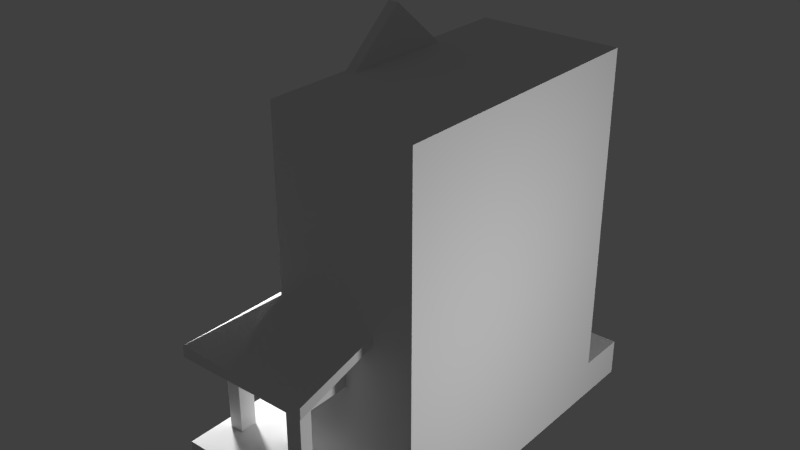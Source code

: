 # Source: model.blend  (saved by Blender 2.73.0; exported with 4.5.12 LTS)
import bpy
from mathutils import Matrix  # noqa: F401  (used for matrix-valued properties, if any)

bpy.ops.wm.read_factory_settings(use_empty=True)
scene = bpy.context.scene
scene.name = 'Scene'

# ---- collections
col_collection_1 = bpy.data.collections.new('Collection 1'); scene.collection.children.link(col_collection_1)

# ---- materials (node trees are filled in below, after node groups)
mat_material = bpy.data.materials.new('Material')
mat_material.alpha_threshold = 0.0
mat_material.use_transparent_shadow = False
mat_material.roughness = 0.5
mat_material.line_color = (0.0, 0.0, 0.0, 1.0)

# ---- material node trees

# ---- world
world_world = bpy.data.worlds.new('World'); scene.world = world_world
world_world.color = (0.05088, 0.05088, 0.05088)
world_world.use_sun_shadow = False
world_world.sun_shadow_jitter_overblur = 0.0
world_world.cycles.sampling_method = 'MANUAL'
world_world.cycles.sample_map_resolution = 256

# ---- lights
light_point_001 = bpy.data.lights.new('Point.001', 'POINT')
light_point_001.transmission_factor = 0.0
light_point_001.energy = 100.0
light_point_001.shadow_buffer_clip_start = 0.5
light_point_001.shadow_soft_size = 0.1
light_point_001.shadow_maximum_resolution = 0.006
light_point_001.use_absolute_resolution = True
light_point_001.cycles.use_multiple_importance_sampling = False
light_point = bpy.data.lights.new('Point', 'POINT')
light_point.transmission_factor = 0.0
light_point.energy = 100.0
light_point.shadow_buffer_clip_start = 0.5
light_point.shadow_soft_size = 0.1
light_point.shadow_maximum_resolution = 0.006
light_point.use_absolute_resolution = True
light_point.cycles.use_multiple_importance_sampling = False

# ---- meshes
me_x = bpy.data.meshes.new('Куб')
me_x.from_pydata([(-0.7892, -1.106, -0.1039), (-0.7892, 1.085, -0.1039), (0.3946, 1.085, -0.1039), (0.3946, -1.106, -0.1039), (-0.7892, -1.106, 0.1053), (-0.7892, 1.085, 0.1053), (0.3946, 1.085, 0.1053), (0.3946, -1.106, 0.1053), (0.3946, -0.7907, 0.1053), (-0.7892, -0.7907, 0.1053), (0.3946, 0.7947, 0.1053), (-0.7892, 0.7947, 0.1053), (-0.4015, 0.7947, 0.1053), (-0.4015, -0.7907, 0.1053), (-0.5917, -1.106, 0.1053), (-0.6487, -0.7907, 0.1053), (-0.6487, -0.8884, 0.1053), (-0.7892, -0.8884, 0.1053), (-0.05511, -0.7907, 0.1053), (-0.05511, -1.106, 0.1053), (-0.1453, -0.7907, 0.1053), (-0.1453, -1.106, 0.1053), (-0.7293, -0.7907, 0.1053), (-0.7293, -0.8884, 0.1053), (-0.1453, -0.9716, 0.1053), (-0.05511, -0.9716, 0.1053), (-0.1453, -1.044, 0.1053), (-0.05511, -1.044, 0.1053), (-0.05986, 1.085, 0.1053), (-0.05986, 0.7947, 0.1053), (-0.6584, 1.085, 0.1053), (-0.6584, 0.7947, 0.1053), (-0.7303, 0.7947, 0.1053), (-0.7303, 1.085, 0.1053), (-0.7303, 0.8968, 0.1053), (-0.6584, 0.8968, 0.1053), (-0.1318, 1.085, 0.1053), (-0.1318, 0.7947, 0.1053), (-0.05986, 0.971, 0.1053), (-0.1318, 0.971, 0.1053), (-0.05986, 1.044, 0.1053), (-0.1318, 1.044, 0.1053), (-0.7892, 0.2506, -0.1039), (-0.7892, -0.2546, -0.1039), (-0.7892, -0.2546, 0.1053), (-0.7892, 0.2506, 0.1053), (-1.051, 0.2506, -0.1039), (-1.051, -0.2546, -0.1039), (0.3946, 0.7947, 1.959), (0.3946, -0.7907, 1.959), (-0.4015, 0.7947, 1.959), (-0.4015, -0.7907, 1.959), (-0.05511, -0.7907, 1.959), (-0.1453, -0.7907, 1.959), (-0.05986, 0.7947, 1.959), (-0.1318, 0.7947, 1.959), (-0.05511, -0.7907, 0.9274), (-0.1453, -0.7907, 0.9274), (-0.05986, 0.7947, 0.9274), (-0.4015, 0.7947, 0.9274), (-0.4015, -0.7907, 0.9274), (0.3946, -0.7907, 0.9274), (0.3946, 0.7947, 0.9274), (-0.1318, 0.7947, 0.9274), (-0.1453, -0.7907, 0.9747), (-0.05511, -0.7907, 0.9747), (-0.05986, 0.7947, 0.9747), (-0.1318, 0.7947, 0.9747), (-0.4015, 0.7947, 0.9747), (-0.4015, -0.7907, 0.9747), (0.3946, -0.7907, 0.9747), (0.3946, 0.7947, 0.9747), (-0.3075, -1.098, 0.616), (-0.4326, -1.098, 0.616), (-0.3141, 1.102, 0.616), (-0.7881, 1.102, 0.616), (-0.7881, -1.098, 0.616), (-0.3414, 0.7947, 1.959), (-0.4139, 1.102, 0.616), (-0.4326, -1.098, 0.6816), (-0.3075, -1.098, 0.6816), (-0.3141, 1.102, 0.6816), (-0.4139, 1.102, 0.6816), (-0.7881, 1.102, 0.6816), (-0.7881, -1.098, 0.6816), (-0.3481, -0.7907, 1.959), (0.1674, 0.7947, 0.9274), (0.001209, 1.102, 0.6816), (0.001209, 1.102, 0.616), (0.1674, 0.7947, 0.9747), (0.00451, -1.098, 0.6816), (0.00451, -1.098, 0.616), (0.1697, -0.7907, 0.9274), (0.1697, -0.7907, 0.9747), (-0.4015, 0.311, 1.959), (-0.4015, -0.3051, 1.959), (-0.3431, 0.311, 1.959), (-0.3448, -0.3051, 1.959), (-0.4015, 0.002943, 1.959), (-0.3439, 0.002943, 1.959), (-0.7293, -0.8884, 0.7231), (-0.7293, -0.7907, 0.7231), (-0.6487, -0.8884, 0.7231), (-0.6487, -0.7907, 0.7231), (-0.4015, 0.002943, 2.225), (-0.3439, 0.002943, 2.225), (-0.1453, -0.9716, 0.7231), (-0.05511, -0.9716, 0.7231), (-0.1453, -1.044, 0.7231), (-0.05511, -1.044, 0.7231), (-0.6584, 0.7947, 0.7231), (-0.7303, 0.7947, 0.7231), (-0.7303, 0.8968, 0.7231), (-0.6584, 0.8968, 0.7231), (-0.05986, 0.971, 0.7231), (-0.1318, 0.971, 0.7231), (-0.05986, 1.044, 0.7231), (-0.1318, 1.044, 0.7231)], [], [(42, 45, 11, 5, 1), (5, 33, 30, 36, 28, 6, 2, 1), (6, 10, 8, 7, 3, 2), (7, 19, 21, 14, 4, 0, 3), (0, 43, 42, 1, 2, 3), (10, 6, 28, 40, 38, 29), (14, 16, 23, 17, 4), (13, 12, 31, 32, 11, 45, 44, 9, 22, 15), (13, 20, 57, 60), (21, 26, 24, 20, 13, 15, 16, 14), (23, 22, 9, 17), (7, 8, 18, 25, 27, 19), (19, 27, 26, 21), (35, 34, 112, 113), (25, 18, 20, 24), (15, 22, 101, 103), (40, 28, 36, 41), (35, 30, 33, 34), (32, 34, 33, 5, 11), (41, 39, 115, 117), (37, 39, 41, 36, 30, 35, 31, 12), (29, 38, 39, 37), (26, 27, 109, 108), (4, 17, 9, 44, 43, 0), (42, 43, 47, 46), (42, 46, 45), (44, 47, 43), (44, 45, 46, 47), (85, 97, 95, 51), (10, 29, 58, 86, 62), (37, 12, 59, 63), (18, 8, 61, 92, 56), (8, 10, 62, 71, 48, 49, 70, 61), (29, 37, 63, 58), (20, 18, 56, 57), (12, 13, 60, 59), (65, 64, 79, 80), (68, 67, 82, 83), (59, 60, 76, 75), (96, 77, 50, 94), (67, 66, 81, 82), (60, 57, 73, 76), (66, 67, 55, 54), (64, 65, 52, 53), (68, 69, 51, 95, 98, 94, 50), (69, 64, 53, 85, 51), (71, 89, 66, 54, 48), (67, 68, 50, 77, 55), (65, 93, 70, 49, 52), (75, 76, 84, 83), (78, 75, 83, 82), (74, 78, 82, 81), (76, 73, 79, 84), (49, 48, 54, 55, 77, 96, 99, 97, 85, 53, 52), (73, 72, 80, 79), (69, 68, 83, 84), (93, 90, 91, 92), (57, 56, 72, 73), (63, 59, 75, 78), (61, 70, 93, 92), (58, 63, 78, 74), (64, 69, 84, 79), (88, 74, 81, 87), (66, 89, 87, 81), (71, 62, 86, 89), (87, 89, 86, 88), (63, 58, 86, 88, 74, 78, 75, 59), (72, 91, 90, 80), (56, 92, 91, 72), (93, 65, 80, 90), (96, 94, 104, 105), (97, 105, 104, 95), (95, 104, 98), (102, 103, 101, 100), (99, 96, 105), (97, 99, 105), (109, 107, 106, 108), (98, 104, 94), (110, 113, 112, 111), (114, 116, 117, 115), (23, 16, 102, 100), (40, 41, 117, 116), (25, 24, 106, 107), (22, 23, 100, 101), (34, 32, 111, 112), (24, 26, 108, 106), (39, 38, 114, 115), (27, 25, 107, 109), (38, 40, 116, 114), (31, 35, 113, 110), (32, 31, 110, 111), (16, 15, 103, 102)])
me_x.use_remesh_preserve_volume = False
me_x.use_remesh_preserve_attributes = False
me_x.use_mirror_vertex_groups = False
me_x.update()
me_box001_005 = bpy.data.meshes.new('Box001.005')
me_box001_005.from_pydata([(39.37, -78.74, -9.846), (39.36, 78.74, -9.83), (-39.37, -78.74, 194.5), (39.37, -78.74, 194.5), (-39.37, 78.74, 194.5), (39.37, 78.74, 194.5), (-39.37, -78.74, 9.226), (-39.37, 78.74, 9.226), (-39.37, 0.0, 221.0), (-35.43, 0.0, 221.0), (-39.38, 31.5, 194.5), (-35.43, -31.5, 194.5), (-39.37, -31.5, 194.5), (-35.44, 31.5, 194.5), (-39.37, 74.8, 190.6), (-39.37, 74.8, 9.226), (-39.37, -74.8, 9.226), (-39.37, -74.8, 190.6), (35.43, -78.74, 13.16), (35.43, -78.74, 190.6), (-35.43, -78.74, 190.6), (-35.43, -78.74, 13.16), (39.36, 74.8, 13.18), (39.37, 74.8, 190.6), (39.37, -74.8, 190.6), (39.37, -74.8, 13.16), (-35.43, 78.74, 13.16), (-35.43, 78.74, 190.6), (35.43, 78.74, 190.6), (35.42, 78.74, 13.18), (35.43, -76.77, 13.16), (35.43, -76.77, 190.6), (-35.43, -76.77, 190.6), (-35.43, -76.77, 13.16), (37.39, 74.8, 13.18), (37.4, 74.8, 190.6), (37.4, -74.8, 190.6), (37.4, -74.8, 13.16), (-35.43, 76.77, 13.16), (-35.43, 76.77, 190.6), (35.43, 76.77, 190.6), (35.42, 76.77, 13.18), (-37.4, 74.8, 9.226), (-37.4, -74.8, 9.226), (-37.4, -74.8, 190.6), (-37.4, 74.8, 190.6), (0.0, -78.74, 9.226), (0.0, 78.74, 9.226), (0.0, -78.74, -9.846), (0.0, 78.74, -9.84), (-39.37, -29.91, 190.7), (-39.37, 0.000779, 215.9), (-39.38, 29.91, 190.7), (-37.4, 0.001148, 215.9), (-37.41, 29.91, 190.7), (-37.4, -29.91, 190.7), (-78.74, 108.3, -9.846), (-78.74, 108.3, 9.226), (0.0, 108.3, 9.226), (0.0, 108.3, -9.84), (-78.74, -108.3, 9.226), (-78.74, -108.3, -9.846), (0.0, -108.3, -9.846), (0.0, -108.3, 9.226), (-33.59, -74.45, 101.9), (-33.59, 74.28, 101.9), (-78.74, 108.3, 66.48), (0.0, 74.28, 101.9), (0.0, 108.3, 66.48), (0.0, -74.45, 101.9), (0.0, -108.3, 66.48), (-78.74, -108.3, 66.48), (-33.59, -74.45, 97.77), (-33.59, 74.28, 97.77), (-78.74, 108.3, 62.39), (0.0, 108.3, 62.4), (0.0, -108.3, 62.39), (-78.74, -108.3, 62.39), (-53.74, 33.53, 83.9), (-53.74, -33.53, 83.9), (-53.74, 33.53, 107.3), (-53.74, -33.53, 107.3), (-59.16, 33.53, 79.61), (-59.16, -33.53, 79.61), (-59.16, 33.53, 107.3), (-59.16, -33.53, 107.3), (-4.213, -74.45, 97.77), (-4.213, -108.3, 62.39), (-4.213, 74.29, 97.77), (-4.213, 108.3, 62.39), (0.0, -74.45, 62.4), (-4.213, -74.45, 62.4), (0.0, 74.29, 62.4), (-4.213, 74.29, 62.4), (-72.37, -88.11, 7.489), (-66.46, -88.11, 7.489), (-72.37, -82.2, 7.489), (-66.46, -82.2, 7.489), (-72.37, -88.11, 69.46), (-66.46, -88.11, 73.4), (-72.37, -82.2, 69.46), (-66.46, -82.2, 73.4), (-6.642, -103.8, 7.489), (-6.642, -97.91, 7.489), (-12.55, -103.8, 7.489), (-12.55, -97.91, 7.489), (-6.642, -103.8, 69.46), (-6.642, -97.91, 75.08), (-12.55, -103.8, 69.46), (-12.55, -97.91, 75.08), (-72.37, 82.2, 7.489), (-66.46, 82.2, 7.489), (-72.37, 88.11, 7.489), (-66.46, 88.11, 7.489), (-72.37, 82.2, 69.46), (-66.46, 82.2, 73.4), (-72.37, 88.11, 69.46), (-66.46, 88.11, 73.4), (-12.55, 103.8, 7.489), (-12.55, 97.91, 7.489), (-6.642, 103.8, 7.489), (-6.642, 97.91, 7.489), (-12.55, 103.8, 69.46), (-12.55, 97.91, 75.08), (-6.642, 103.8, 69.46), (-6.642, 97.91, 75.08), (-78.74, -24.61, 9.266), (-78.74, 24.61, 9.266), (-85.3, -24.61, 9.261), (-85.3, 24.61, 9.261), (-91.86, 24.61, 4.335), (-91.86, -24.61, 4.335), (-85.3, -24.61, 4.34), (-85.3, 24.61, 4.34), (-91.86, -24.61, -0.586), (-91.86, 24.61, -0.586), (-98.42, 24.61, -0.5905), (-98.42, -24.61, -0.5906), (-78.74, -24.61, -5.512), (-78.74, 24.61, -5.512), (-98.42, 24.61, -5.512), (-98.42, -24.61, -5.512), (-28.74, -35.33, 118.2), (-28.74, -59.16, 118.2), (-28.74, -35.33, 165.8), (-28.74, -59.16, 165.8), (-39.27, -35.33, 118.2), (-39.27, -59.16, 118.2), (-39.27, -35.33, 165.8), (-39.27, -59.16, 165.8), (-28.74, 11.91, 118.2), (-28.74, -11.91, 118.2), (-28.74, 11.91, 165.8), (-28.74, -11.91, 165.8), (-39.27, 11.91, 118.2), (-39.27, -11.91, 118.2), (-39.27, 11.91, 165.8), (-39.27, -11.91, 165.8), (-28.74, 59.16, 118.2), (-28.74, 35.33, 118.2), (-28.74, 59.16, 165.8), (-28.74, 35.33, 165.8), (-39.27, 59.16, 118.2), (-39.27, 35.33, 118.2), (-39.27, 59.16, 165.8), (-39.27, 35.33, 165.8), (-28.74, -37.98, 114.3), (-28.74, -56.51, 114.3), (-28.74, -35.33, 117.4), (-28.74, -59.16, 117.4), (-39.27, -37.98, 114.3), (-39.27, -56.51, 114.3), (-39.27, -35.33, 117.4), (-39.27, -59.16, 117.4), (-28.74, 9.267, 114.3), (-28.74, -9.267, 114.3), (-28.74, 11.91, 117.4), (-28.74, -11.91, 117.4), (-39.27, 9.267, 114.3), (-39.27, -9.267, 114.3), (-39.27, 11.91, 117.4), (-39.27, -11.91, 117.4), (-28.74, 56.51, 114.3), (-28.74, 37.98, 114.3), (-28.74, 59.16, 117.4), (-28.74, 35.33, 117.4), (-39.27, 56.51, 114.3), (-39.27, 37.98, 114.3), (-39.27, 59.16, 117.4), (-39.27, 35.33, 117.4), (-8.184, -78.36, 118.2), (-32.01, -78.36, 118.2), (-32.01, -78.36, 165.8), (-8.184, -78.36, 165.8), (-8.184, -67.84, 118.2), (-32.01, -67.84, 118.2), (-32.01, -67.84, 165.8), (-8.184, -67.84, 165.8), (-10.83, -78.36, 114.3), (-29.36, -78.36, 114.3), (-32.01, -78.36, 117.4), (-8.184, -78.36, 117.4), (-10.83, -67.84, 114.3), (-29.36, -67.84, 114.3), (-32.01, -67.84, 117.4), (-8.184, -67.84, 117.4), (31.19, -78.36, 118.2), (7.363, -78.36, 118.2), (7.363, -78.36, 165.8), (31.19, -78.36, 165.8), (31.19, -67.84, 118.2), (7.363, -67.84, 118.2), (7.363, -67.84, 165.8), (31.19, -67.84, 165.8), (28.54, -78.36, 114.3), (10.01, -78.36, 114.3), (7.363, -78.36, 117.4), (31.19, -78.36, 117.4), (28.54, -67.84, 114.3), (10.01, -67.84, 114.3), (7.363, -67.84, 117.4), (31.19, -67.84, 117.4), (-8.184, 77.83, 118.2), (-32.01, 77.83, 118.2), (-32.01, 77.83, 165.8), (-8.184, 77.83, 165.8), (-8.184, 67.31, 118.2), (-32.01, 67.31, 118.2), (-32.01, 67.31, 165.8), (-8.184, 67.31, 165.8), (-10.83, 77.83, 114.3), (-29.36, 77.83, 114.3), (-32.01, 77.83, 117.4), (-8.184, 77.83, 117.4), (-10.83, 67.31, 114.3), (-29.36, 67.31, 114.3), (-32.01, 67.31, 117.4), (-8.184, 67.31, 117.4), (31.19, 77.83, 118.2), (7.363, 77.83, 118.2), (7.363, 77.83, 165.8), (31.19, 77.83, 165.8), (31.19, 67.31, 118.2), (7.363, 67.31, 118.2), (7.363, 67.31, 165.8), (31.19, 67.31, 165.8), (28.54, 77.83, 114.3), (10.01, 77.83, 114.3), (7.363, 77.83, 117.4), (31.19, 77.83, 117.4), (28.54, 67.31, 114.3), (10.01, 67.31, 114.3), (7.363, 67.31, 117.4), (31.19, 67.31, 117.4), (38.68, 35.33, 118.2), (38.68, 59.16, 118.2), (38.68, 59.16, 165.8), (38.68, 35.33, 165.8), (28.16, 35.33, 118.2), (28.16, 59.16, 118.2), (28.16, 59.16, 165.8), (28.16, 35.33, 165.8), (38.68, -11.91, 118.2), (38.68, 11.91, 118.2), (38.68, 11.91, 165.8), (38.68, -11.91, 165.8), (28.16, -11.91, 118.2), (28.16, 11.91, 118.2), (28.16, 11.91, 165.8), (28.16, -11.91, 165.8), (38.68, -59.16, 118.2), (38.68, -35.33, 118.2), (38.68, -35.33, 165.8), (38.68, -59.16, 165.8), (28.16, -59.16, 118.2), (28.16, -35.33, 118.2), (28.16, -35.33, 165.8), (28.16, -59.16, 165.8), (38.68, 37.98, 114.3), (38.68, 56.51, 114.3), (38.68, 59.16, 117.4), (38.68, 35.33, 117.4), (28.16, 37.98, 114.3), (28.16, 56.51, 114.3), (28.16, 59.16, 117.4), (28.16, 35.33, 117.4), (38.68, -9.267, 114.3), (38.68, 9.267, 114.3), (38.68, 11.91, 117.4), (38.68, -11.91, 117.4), (28.16, -9.267, 114.3), (28.16, 9.267, 114.3), (28.16, 11.91, 117.4), (28.16, -11.91, 117.4), (38.68, -56.51, 114.3), (38.68, -37.98, 114.3), (38.68, -35.33, 117.4), (38.68, -59.16, 117.4), (28.16, -56.51, 114.3), (28.16, -37.98, 114.3), (28.16, -35.33, 117.4), (28.16, -59.16, 117.4), (38.68, 35.33, 20.04), (38.68, 59.16, 20.04), (38.68, 59.16, 67.69), (38.68, 35.33, 67.69), (28.16, 35.33, 20.04), (28.16, 59.16, 20.04), (28.16, 59.16, 67.69), (28.16, 35.33, 67.69), (38.68, -11.91, 20.04), (38.68, 11.91, 20.04), (38.68, 11.91, 67.69), (38.68, -11.91, 67.69), (28.16, -11.91, 20.04), (28.16, 11.91, 20.04), (28.16, 11.91, 67.69), (28.16, -11.91, 67.69), (38.68, -59.16, 20.04), (38.68, -35.33, 20.04), (38.68, -35.33, 67.69), (38.68, -59.16, 67.69), (28.16, -59.16, 20.04), (28.16, -35.33, 20.04), (28.16, -35.33, 67.69), (28.16, -59.16, 67.69), (38.68, 37.98, 16.11), (38.68, 56.51, 16.11), (38.68, 59.16, 19.26), (38.68, 35.33, 19.26), (28.16, 37.98, 16.11), (28.16, 56.51, 16.11), (28.16, 59.16, 19.26), (28.16, 35.33, 19.26), (38.68, -9.267, 16.11), (38.68, 9.267, 16.11), (38.68, 11.91, 19.26), (38.68, -11.91, 19.26), (28.16, -9.267, 16.11), (28.16, 9.267, 16.11), (28.16, 11.91, 19.26), (28.16, -11.91, 19.26), (38.68, -56.51, 16.11), (38.68, -37.98, 16.11), (38.68, -35.33, 19.26), (38.68, -59.16, 19.26), (28.16, -56.51, 16.11), (28.16, -37.98, 16.11), (28.16, -35.33, 19.26), (28.16, -59.16, 19.26), (-8.184, -78.36, 20.04), (-8.184, -78.36, 67.69), (-32.01, -78.36, 67.69), (-32.01, -78.36, 20.04), (-8.184, -67.84, 20.04), (-32.01, -67.84, 20.04), (-32.01, -67.84, 67.69), (-8.184, -67.84, 67.69), (-10.83, -78.36, 16.11), (-8.184, -78.36, 19.26), (-32.01, -78.36, 19.26), (-29.36, -78.36, 16.11), (-10.83, -67.84, 16.11), (-29.36, -67.84, 16.11), (-32.01, -67.84, 19.26), (-8.184, -67.84, 19.26), (31.19, -78.36, 20.04), (31.19, -78.36, 67.69), (7.363, -78.36, 67.69), (7.363, -78.36, 20.04), (31.19, -67.84, 20.04), (7.363, -67.84, 20.04), (7.363, -67.84, 67.69), (31.19, -67.84, 67.69), (28.54, -78.36, 16.11), (31.19, -78.36, 19.26), (7.363, -78.36, 19.26), (10.01, -78.36, 16.11), (28.54, -67.84, 16.11), (10.01, -67.84, 16.11), (7.363, -67.84, 19.26), (31.19, -67.84, 19.26), (-8.184, 77.83, 20.04), (-32.01, 77.83, 20.04), (-32.01, 77.83, 67.69), (-8.184, 77.83, 67.69), (-8.184, 67.31, 20.04), (-32.01, 67.31, 20.04), (-32.01, 67.31, 67.69), (-8.184, 67.31, 67.69), (-10.83, 77.83, 16.11), (-29.36, 77.83, 16.11), (-32.01, 77.83, 19.26), (-8.184, 77.83, 19.26), (-10.83, 67.31, 16.11), (-29.36, 67.31, 16.11), (-32.01, 67.31, 19.26), (-8.184, 67.31, 19.26), (31.19, 77.83, 20.04), (7.363, 77.83, 20.04), (7.363, 77.83, 67.69), (31.19, 77.83, 67.69), (31.19, 67.31, 20.04), (7.363, 67.31, 20.04), (7.363, 67.31, 67.69), (31.19, 67.31, 67.69), (28.54, 77.83, 16.11), (10.01, 77.83, 16.11), (7.363, 77.83, 19.26), (31.19, 77.83, 19.26), (28.54, 67.31, 16.11), (10.01, 67.31, 16.11), (7.363, 67.31, 19.26), (31.19, 67.31, 19.26), (-39.27, 59.16, 20.04), (-39.27, 35.33, 20.04), (-39.27, 35.33, 67.69), (-39.27, 59.16, 67.69), (-28.74, 59.16, 20.04), (-28.74, 35.33, 20.04), (-28.74, 35.33, 67.69), (-28.74, 59.16, 67.69), (-39.27, -35.33, 20.04), (-39.27, -59.16, 20.04), (-39.27, -59.16, 67.69), (-39.27, -35.33, 67.69), (-28.74, -35.33, 20.04), (-28.74, -59.16, 20.04), (-28.74, -59.16, 67.69), (-28.74, -35.33, 67.69), (-39.27, 56.51, 16.11), (-39.27, 37.98, 16.11), (-39.27, 35.33, 19.26), (-39.27, 59.16, 19.26), (-28.74, 56.51, 16.11), (-28.74, 37.98, 16.11), (-28.74, 35.33, 19.26), (-28.74, 59.16, 19.26), (-39.27, -37.98, 16.11), (-39.27, -56.51, 16.11), (-39.27, -59.16, 19.26), (-39.27, -35.33, 19.26), (-28.74, -37.98, 16.11), (-28.74, -56.51, 16.11), (-28.74, -59.16, 19.26), (-28.74, -35.33, 19.26), (-42.01, 23.54, 64.57), (-42.01, -23.54, 64.57), (-42.01, 23.54, 66.93), (-42.01, -23.54, 66.93), (-32.17, 23.54, 64.57), (-32.17, -23.54, 64.57), (-32.17, 23.54, 66.93), (-32.17, -23.54, 66.93), (-42.01, -18.31, 68.26), (-42.01, -13.08, 69.18), (-42.01, -7.848, 69.8), (-42.01, -2.616, 70.1), (-42.01, 2.616, 70.1), (-42.01, 7.848, 69.8), (-42.01, 13.08, 69.18), (-42.01, 18.31, 68.26), (-32.17, 18.31, 68.26), (-32.17, 13.08, 69.18), (-32.17, 7.848, 69.8), (-32.17, 2.616, 70.1), (-32.17, -2.616, 70.1), (-32.17, -7.848, 69.8), (-32.17, -13.08, 69.18), (-32.17, -18.31, 68.26), (-41.51, -19.69, 7.48), (-31.66, -19.69, 7.48), (-41.51, 19.69, 7.48), (-31.66, 19.69, 7.48), (-41.51, -19.69, 66.54), (-31.66, -19.69, 66.54), (-41.51, 19.69, 66.54), (-31.66, 19.69, 66.54), (-41.51, 17.7, 9.469), (-41.51, -17.7, 9.469), (-41.51, -17.7, 64.55), (-41.51, 17.7, 64.55), (-39.54, 17.7, 9.469), (-39.54, -17.7, 9.469), (-39.54, -17.7, 64.55), (-39.54, 17.7, 64.55), (-35.44, 31.5, 194.5), (-35.43, 0.0, 221.0), (-35.43, -31.5, 194.5), (-35.43, 0.0, 221.0), (-35.43, 0.0, 221.0), (-39.37, 78.74, 194.5), (-39.37, 78.74, 194.5), (-39.38, 31.5, 194.5), (-39.38, 31.5, 194.5), (-39.37, 78.74, 194.5), (-39.37, -78.74, 194.5), (-39.37, -78.74, 194.5), (-39.37, -78.74, 9.226), (-39.37, -78.74, 194.5), (39.37, 78.74, 194.5), (39.37, -78.74, 194.5), (39.37, 78.74, 194.5), (39.37, 78.74, 194.5), (-39.37, 78.74, 194.5), (39.37, 78.74, 194.5), (-39.37, 78.74, 194.5), (-39.37, 78.74, 9.226), (-39.37, 78.74, 194.5), (-39.37, 78.74, 9.226), (35.43, -78.74, 13.16), (35.43, -78.74, 190.6), (35.43, -76.77, 190.6), (35.43, -76.77, 190.6), (35.43, -76.77, 13.16), (35.43, -78.74, 13.16), (35.43, -78.74, 190.6), (-35.43, -78.74, 190.6), (-35.43, -76.77, 190.6), (-35.43, -76.77, 190.6), (35.43, -76.77, 190.6), (35.43, -78.74, 190.6), (-35.43, -78.74, 190.6), (-35.43, -78.74, 13.16), (-35.43, -76.77, 13.16), (-35.43, -76.77, 13.16), (-35.43, -76.77, 190.6), (-35.43, -78.74, 190.6), (-35.43, -78.74, 13.16), (35.43, -78.74, 13.16), (35.43, -76.77, 13.16), (35.43, -76.77, 13.16), (-35.43, -76.77, 13.16), (-35.43, -78.74, 13.16), (39.36, 74.8, 13.18), (39.37, 74.8, 190.6), (37.4, 74.8, 190.6), (37.4, 74.8, 190.6), (37.39, 74.8, 13.18), (39.36, 74.8, 13.18), (39.37, 74.8, 190.6), (39.37, -74.8, 190.6), (37.4, -74.8, 190.6), (37.4, -74.8, 190.6), (37.4, 74.8, 190.6), (39.37, 74.8, 190.6), (39.37, -74.8, 190.6), (37.4, -74.8, 13.16), (37.4, -74.8, 13.16), (37.4, -74.8, 190.6), (39.37, -74.8, 190.6), (39.37, -74.8, 13.16), (39.36, 74.8, 13.18), (37.39, 74.8, 13.18), (37.39, 74.8, 13.18), (37.4, -74.8, 13.16), (39.37, -74.8, 13.16), (-35.43, 78.74, 13.16), (-35.43, 78.74, 190.6), (-35.43, 76.77, 190.6), (-35.43, 76.77, 190.6), (-35.43, 76.77, 13.16), (-35.43, 78.74, 13.16), (-35.43, 78.74, 190.6), (35.43, 78.74, 190.6), (35.43, 76.77, 190.6), (35.43, 76.77, 190.6), (-35.43, 76.77, 190.6), (-35.43, 78.74, 190.6), (35.43, 78.74, 190.6), (35.42, 76.77, 13.18), (35.42, 76.77, 13.18), (35.43, 76.77, 190.6), (35.43, 78.74, 190.6), (35.42, 78.74, 13.18), (-35.43, 78.74, 13.16), (-35.43, 76.77, 13.16), (-35.43, 76.77, 13.16), (35.42, 76.77, 13.18), (35.42, 78.74, 13.18), (-37.4, -74.8, 9.226), (-39.37, 74.8, 9.226), (-39.37, 74.8, 9.226), (-39.37, -74.8, 9.226), (-37.4, -74.8, 9.226), (-39.37, -74.8, 9.226), (-39.37, -74.8, 190.6), (-37.4, -74.8, 190.6), (-37.4, -74.8, 190.6), (-37.4, -74.8, 9.226), (-39.37, -74.8, 9.226), (-39.37, 74.8, 190.6), (-39.37, 74.8, 9.226), (-37.4, 74.8, 9.226), (-37.4, 74.8, 9.226), (-39.37, 74.8, 190.6), (39.37, -74.8, 13.16), (39.37, -78.74, 194.5), (39.37, -78.74, 194.5), (39.37, -78.74, -9.846), (39.37, -74.8, 13.16), (39.37, -74.8, 13.16), (39.37, -78.74, -9.846), (39.37, -78.74, -9.846), (35.42, 78.74, 13.18), (39.37, 78.74, 194.5), (39.37, 78.74, 194.5), (39.36, 78.74, -9.83), (35.42, 78.74, 13.18), (-39.37, -31.5, 194.5), (-39.37, -31.5, 194.5), (39.37, -78.74, 194.5), (-35.43, -31.5, 194.5), (-39.37, -78.74, 194.5), (39.37, -78.74, 194.5), (-35.43, -31.5, 194.5), (-35.43, -31.5, 194.5), (39.37, -78.74, 194.5), (35.42, 78.74, 13.18), (-39.37, 78.74, 9.226), (35.42, 78.74, 13.18), (39.36, 78.74, -9.83), (35.42, 78.74, 13.18), (-39.37, -78.74, 9.226), (-39.37, -31.5, 194.5), (-39.37, 0.0, 221.0), (-39.37, -31.5, 194.5), (-39.37, 0.0, 221.0), (-39.38, 31.5, 194.5), (-39.37, 0.0, 221.0), (-39.37, 0.000779, 215.9), (-39.38, 29.91, 190.7), (-39.37, 0.000779, 215.9), (-37.4, -29.91, 190.7), (-39.37, -29.91, 190.7), (-39.37, 0.000779, 215.9), (-39.37, 0.000779, 215.9), (-37.4, -29.91, 190.7), (-37.4, -29.91, 190.7), (-37.4, -74.8, 190.6), (-39.37, -74.8, 190.6), (-39.37, -74.8, 190.6), (-39.37, -29.91, 190.7), (-37.4, -29.91, 190.7), (-37.4, 74.8, 190.6), (-39.38, 29.91, 190.7), (-39.38, 29.91, 190.7), (-39.37, 74.8, 190.6), (-37.4, 74.8, 190.6), (-37.41, 29.91, 190.7), (-37.4, 74.8, 190.6), (-37.4, 74.8, 9.226), (-37.4, 0.001148, 215.9), (-37.4, 0.001148, 215.9), (-37.4, 74.8, 9.226), (-37.4, 0.001148, 215.9), (-37.41, 29.91, 190.7), (-37.4, 74.8, 9.226), (-78.74, -108.3, -9.846), (-78.74, 108.3, -9.846), (-78.74, -108.3, -9.846), (0.0, 78.74, 9.226), (0.0, 78.74, -9.84), (0.0, 108.3, -9.84), (0.0, 108.3, -9.84), (0.0, 78.74, 9.226), (0.0, -78.74, -9.846), (0.0, -78.74, 9.226), (0.0, -108.3, -9.846), (0.0, -78.74, -9.846), (-39.37, -78.74, 9.226), (0.0, -78.74, 9.226), (-39.37, -78.74, 9.226), (-78.74, 108.3, 62.39), (-4.213, 108.3, 62.39), (-78.74, 108.3, 62.39), (-4.213, 108.3, 62.39), (-78.74, 108.3, 62.39), (-78.74, -108.3, 62.39), (-78.74, 108.3, 62.39), (0.0, -108.3, 62.39), (-4.213, -108.3, 62.39), (0.0, -108.3, 62.39), (-53.74, -33.53, 83.9), (-53.74, -33.53, 107.3), (-53.74, -33.53, 83.9), (-53.74, 33.53, 107.3), (-53.74, 33.53, 83.9), (-53.74, 33.53, 107.3), (-4.213, -108.3, 62.39), (-78.74, -108.3, 62.39), (-4.213, -108.3, 62.39), (-4.213, 108.3, 62.39), (0.0, -108.3, 62.39), (0.0, -108.3, 62.39), (0.0, -74.45, 62.4), (-4.213, -108.3, 62.39), (-4.213, -74.45, 97.77), (-4.213, -74.45, 62.4), (-4.213, 74.29, 97.77), (-4.213, 108.3, 62.39), (-4.213, 74.29, 62.4), (0.0, 74.29, 62.4), (0.0, 74.29, 62.4), (0.0, 108.3, 62.4), (-78.74, -108.3, 62.39), (0.0, 108.3, 62.4), (-39.37, -78.74, 9.226), (-39.37, -74.8, 9.226), (-39.37, 74.8, 9.226), (-39.37, -74.8, 9.226), (-39.37, 74.8, 9.226), (-39.37, 74.8, 9.226), (-39.37, 78.74, 9.226), (-39.37, 78.74, 9.226), (0.0, 78.74, 9.226), (-39.37, 78.74, 9.226), (-72.37, -82.2, 7.489), (-72.37, -82.2, 69.46), (-72.37, -82.2, 7.489), (-6.642, -103.8, 7.489), (-6.642, -103.8, 69.46), (-6.642, -103.8, 69.46), (-72.37, 82.2, 7.489), (-72.37, 82.2, 69.46), (-72.37, 82.2, 69.46), (-6.642, 103.8, 7.489), (-6.642, 103.8, 69.46), (-6.642, 103.8, 7.489), (-85.3, 24.61, 4.34), (-85.3, 24.61, 4.34), (-85.3, -24.61, 4.34), (-91.86, 24.61, -0.586), (-91.86, 24.61, -0.586), (-91.86, -24.61, -0.586), (-85.3, -24.61, 4.34), (-78.74, -24.61, 9.266), (-78.74, -24.61, 9.266), (-85.3, -24.61, 9.261), (-85.3, -24.61, 4.34), (-98.42, 24.61, -0.5905), (-91.86, 24.61, -0.586), (-98.42, 24.61, -0.5905), (-98.42, 24.61, -5.512), (-98.42, 24.61, -5.512), (-91.86, 24.61, -0.586), (-91.86, 24.61, 4.335), (-85.3, 24.61, 4.34), (-85.3, 24.61, 4.34), (-91.86, 24.61, -0.586), (-85.3, 24.61, 4.34), (-85.3, 24.61, 9.261), (-78.74, 24.61, 9.266), (-78.74, 24.61, 9.266), (-85.3, 24.61, 4.34), (-91.86, -24.61, -0.586), (-98.42, -24.61, -0.5906), (-98.42, -24.61, -5.512), (-98.42, -24.61, -5.512), (-91.86, -24.61, -0.586), (-85.3, -24.61, 4.34), (-91.86, -24.61, 4.335), (-91.86, -24.61, -0.586), (-91.86, -24.61, -0.586), (-85.3, -24.61, 4.34), (-28.74, -59.16, 118.2), (-28.74, -59.16, 118.2), (-28.74, -59.16, 165.8), (-28.74, -59.16, 165.8), (-28.74, -35.33, 165.8), (-28.74, -35.33, 118.2), (-28.74, -35.33, 165.8), (-28.74, -11.91, 118.2), (-28.74, -11.91, 118.2), (-28.74, -11.91, 165.8), (-28.74, -11.91, 165.8), (-28.74, 11.91, 165.8), (-28.74, 11.91, 118.2), (-28.74, 11.91, 165.8), (-28.74, 35.33, 118.2), (-28.74, 35.33, 118.2), (-28.74, 35.33, 165.8), (-28.74, 35.33, 165.8), (-28.74, 59.16, 165.8), (-28.74, 59.16, 118.2), (-28.74, 59.16, 165.8), (-28.74, -56.51, 114.3), (-28.74, -56.51, 114.3), (-28.74, -59.16, 117.4), (-28.74, -59.16, 117.4), (-28.74, -35.33, 117.4), (-28.74, -37.98, 114.3), (-28.74, -35.33, 117.4), (-28.74, -9.267, 114.3), (-28.74, -9.267, 114.3), (-28.74, -11.91, 117.4), (-28.74, -11.91, 117.4), (-28.74, 11.91, 117.4), (-28.74, 9.267, 114.3), (-28.74, 11.91, 117.4), (-28.74, 37.98, 114.3), (-28.74, 37.98, 114.3), (-28.74, 35.33, 117.4), (-28.74, 35.33, 117.4), (-28.74, 59.16, 117.4), (-28.74, 56.51, 114.3), (-28.74, 59.16, 117.4), (-32.01, -67.84, 118.2), (-32.01, -67.84, 118.2), (-32.01, -67.84, 165.8), (-32.01, -67.84, 165.8), (-8.184, -67.84, 165.8), (-8.184, -67.84, 118.2), (-8.184, -67.84, 165.8), (-29.36, -67.84, 114.3), (-29.36, -67.84, 114.3), (-32.01, -67.84, 117.4), (-32.01, -67.84, 117.4), (-8.184, -67.84, 117.4), (-10.83, -67.84, 114.3), (-8.184, -67.84, 117.4), (7.363, -67.84, 118.2), (7.363, -67.84, 118.2), (7.363, -67.84, 165.8), (7.363, -67.84, 165.8), (31.19, -67.84, 165.8), (31.19, -67.84, 118.2), (31.19, -67.84, 165.8), (10.01, -67.84, 114.3), (10.01, -67.84, 114.3), (7.363, -67.84, 117.4), (7.363, -67.84, 117.4), (31.19, -67.84, 117.4), (28.54, -67.84, 114.3), (31.19, -67.84, 117.4), (-32.01, 67.31, 118.2), (-32.01, 67.31, 118.2), (-32.01, 67.31, 165.8), (-32.01, 67.31, 165.8), (-8.184, 67.31, 165.8), (-8.184, 67.31, 118.2), (-8.184, 67.31, 165.8), (-29.36, 67.31, 114.3), (-29.36, 67.31, 114.3), (-32.01, 67.31, 117.4), (-32.01, 67.31, 117.4), (-8.184, 67.31, 117.4), (-10.83, 67.31, 114.3), (-8.184, 67.31, 117.4), (7.363, 67.31, 118.2), (7.363, 67.31, 118.2), (7.363, 67.31, 165.8), (7.363, 67.31, 165.8), (31.19, 67.31, 165.8), (31.19, 67.31, 118.2), (31.19, 67.31, 165.8), (10.01, 67.31, 114.3), (10.01, 67.31, 114.3), (7.363, 67.31, 117.4), (7.363, 67.31, 117.4), (31.19, 67.31, 117.4), (28.54, 67.31, 114.3), (31.19, 67.31, 117.4), (28.16, 59.16, 118.2), (28.16, 59.16, 118.2), (28.16, 59.16, 165.8), (28.16, 59.16, 165.8), (28.16, 35.33, 165.8), (28.16, 35.33, 118.2), (28.16, 35.33, 165.8), (28.16, 11.91, 118.2), (28.16, 11.91, 118.2), (28.16, 11.91, 165.8), (28.16, 11.91, 165.8), (28.16, -11.91, 165.8), (28.16, -11.91, 118.2), (28.16, -11.91, 165.8), (28.16, -35.33, 118.2), (28.16, -35.33, 118.2), (28.16, -35.33, 165.8), (28.16, -35.33, 165.8), (28.16, -59.16, 165.8), (28.16, -59.16, 118.2), (28.16, -59.16, 165.8), (28.16, 56.51, 114.3), (28.16, 56.51, 114.3), (28.16, 59.16, 117.4), (28.16, 59.16, 117.4), (28.16, 35.33, 117.4), (28.16, 37.98, 114.3), (28.16, 35.33, 117.4), (28.16, 9.267, 114.3), (28.16, 9.267, 114.3), (28.16, 11.91, 117.4), (28.16, 11.91, 117.4), (28.16, -11.91, 117.4), (28.16, -9.267, 114.3), (28.16, -11.91, 117.4), (28.16, -37.98, 114.3), (28.16, -37.98, 114.3), (28.16, -35.33, 117.4), (28.16, -35.33, 117.4), (28.16, -59.16, 117.4), (28.16, -56.51, 114.3), (28.16, -59.16, 117.4), (28.16, 59.16, 20.04), (28.16, 59.16, 20.04), (28.16, 59.16, 67.69), (28.16, 59.16, 67.69), (28.16, 35.33, 67.69), (28.16, 35.33, 20.04), (28.16, 35.33, 67.69), (28.16, 11.91, 20.04), (28.16, 11.91, 20.04), (28.16, 11.91, 67.69), (28.16, 11.91, 67.69), (28.16, -11.91, 67.69), (28.16, -11.91, 20.04), (28.16, -11.91, 67.69), (28.16, -35.33, 20.04), (28.16, -35.33, 20.04), (28.16, -35.33, 67.69), (28.16, -35.33, 67.69), (28.16, -59.16, 67.69), (28.16, -59.16, 20.04), (28.16, -59.16, 67.69), (28.16, 56.51, 16.11), (28.16, 56.51, 16.11), (28.16, 59.16, 19.26), (28.16, 59.16, 19.26), (28.16, 35.33, 19.26), (28.16, 37.98, 16.11), (28.16, 35.33, 19.26), (28.16, 9.267, 16.11), (28.16, 9.267, 16.11), (28.16, 11.91, 19.26), (28.16, 11.91, 19.26), (28.16, -11.91, 19.26), (28.16, -9.267, 16.11), (28.16, -11.91, 19.26), (28.16, -37.98, 16.11), (28.16, -37.98, 16.11), (28.16, -35.33, 19.26), (28.16, -35.33, 19.26), (28.16, -59.16, 19.26), (28.16, -56.51, 16.11), (28.16, -59.16, 19.26), (-32.01, -67.84, 20.04), (-32.01, -67.84, 20.04), (-32.01, -67.84, 67.69), (-32.01, -67.84, 67.69), (-8.184, -67.84, 67.69), (-8.184, -67.84, 20.04), (-8.184, -67.84, 67.69), (-29.36, -67.84, 16.11), (-29.36, -67.84, 16.11), (-32.01, -67.84, 19.26), (-32.01, -67.84, 19.26), (-8.184, -67.84, 19.26), (-10.83, -67.84, 16.11), (-8.184, -67.84, 19.26), (7.363, -67.84, 20.04), (7.363, -67.84, 20.04), (7.363, -67.84, 67.69), (7.363, -67.84, 67.69), (31.19, -67.84, 67.69), (31.19, -67.84, 20.04), (31.19, -67.84, 67.69), (10.01, -67.84, 16.11), (10.01, -67.84, 16.11), (7.363, -67.84, 19.26), (7.363, -67.84, 19.26), (31.19, -67.84, 19.26), (28.54, -67.84, 16.11), (31.19, -67.84, 19.26), (-32.01, 67.31, 20.04), (-32.01, 67.31, 20.04), (-32.01, 67.31, 67.69), (-32.01, 67.31, 67.69), (-8.184, 67.31, 67.69), (-8.184, 67.31, 20.04), (-8.184, 67.31, 67.69), (-29.36, 67.31, 16.11), (-29.36, 67.31, 16.11), (-32.01, 67.31, 19.26), (-32.01, 67.31, 19.26), (-8.184, 67.31, 19.26), (-10.83, 67.31, 16.11), (-8.184, 67.31, 19.26), (7.363, 67.31, 20.04), (7.363, 67.31, 20.04), (7.363, 67.31, 67.69), (7.363, 67.31, 67.69), (31.19, 67.31, 67.69), (31.19, 67.31, 20.04), (31.19, 67.31, 67.69), (10.01, 67.31, 16.11), (10.01, 67.31, 16.11), (7.363, 67.31, 19.26), (7.363, 67.31, 19.26), (31.19, 67.31, 19.26), (28.54, 67.31, 16.11), (31.19, 67.31, 19.26), (-28.74, 35.33, 20.04), (-28.74, 35.33, 20.04), (-28.74, 35.33, 67.69), (-28.74, 35.33, 67.69), (-28.74, 59.16, 67.69), (-28.74, 59.16, 20.04), (-28.74, 59.16, 67.69), (-28.74, -59.16, 20.04), (-28.74, -59.16, 20.04), (-28.74, -59.16, 67.69), (-28.74, -59.16, 67.69), (-28.74, -35.33, 67.69), (-28.74, -35.33, 20.04), (-28.74, -35.33, 67.69), (-28.74, 37.98, 16.11), (-28.74, 37.98, 16.11), (-28.74, 35.33, 19.26), (-28.74, 35.33, 19.26), (-28.74, 59.16, 19.26), (-28.74, 56.51, 16.11), (-28.74, 59.16, 19.26), (-28.74, -56.51, 16.11), (-28.74, -56.51, 16.11), (-28.74, -59.16, 19.26), (-28.74, -59.16, 19.26), (-28.74, -35.33, 19.26), (-28.74, -37.98, 16.11), (-28.74, -35.33, 19.26), (-32.17, -23.54, 64.57), (-32.17, 23.54, 64.57), (-32.17, 23.54, 64.57), (-32.17, 23.54, 66.93), (-42.01, 23.54, 66.93), (-32.17, 23.54, 66.93), (-42.01, -23.54, 66.93), (-32.17, -23.54, 66.93), (-42.01, -18.31, 68.26), (-42.01, -23.54, 66.93), (-42.01, -18.31, 68.26), (-42.01, -18.31, 68.26), (-42.01, 18.31, 68.26), (-42.01, 13.08, 69.18), (-42.01, 18.31, 68.26), (-42.01, 7.848, 69.8), (-42.01, 13.08, 69.18), (-42.01, -2.616, 70.1), (-42.01, 2.616, 70.1), (-42.01, -7.848, 69.8), (-42.01, -2.616, 70.1), (-42.01, -13.08, 69.18), (-42.01, -7.848, 69.8), (-42.01, -13.08, 69.18), (-42.01, 2.616, 70.1), (-42.01, 2.616, 70.1), (-42.01, 7.848, 69.8), (-31.66, -19.69, 7.48), (-31.66, -19.69, 66.54), (-31.66, -19.69, 66.54), (-31.66, 19.69, 7.48), (-31.66, 19.69, 66.54), (-31.66, 19.69, 7.48), (-39.54, -17.7, 9.469), (-39.54, -17.7, 9.469), (-39.54, 17.7, 9.469), (-39.54, -17.7, 64.55), (-39.54, -17.7, 64.55), (-39.54, -17.7, 9.469), (-39.54, 17.7, 64.55), (-39.54, 17.7, 64.55), (-39.54, -17.7, 64.55), (-39.54, 17.7, 9.469), (-39.54, 17.7, 9.469), (-39.54, 17.7, 64.55)], [], [(30, 31, 32), (32, 33, 30), (35, 36, 37), (37, 34, 35), (38, 39, 40), (40, 41, 38), (43, 44, 55), (3, 19, 18), (18, 0, 3), (4, 10, 13), (13, 5, 4), (11, 486, 9), (487, 8, 12), (12, 488, 489), (13, 10, 8), (8, 490, 13), (491, 7, 15), (15, 14, 492), (6, 2, 17), (17, 16, 6), (14, 52, 493), (494, 495, 14), (3, 496, 20), (20, 19, 3), (497, 498, 21), (21, 20, 499), (500, 501, 24), (24, 23, 502), (1, 503, 23), (23, 22, 1), (504, 505, 28), (28, 27, 506), (507, 508, 27), (27, 26, 509), (510, 511, 512), (513, 514, 515), (516, 517, 518), (519, 520, 521), (522, 523, 524), (525, 526, 527), (528, 529, 530), (531, 532, 533), (534, 535, 536), (537, 538, 539), (540, 541, 542), (543, 544, 545), (546, 25, 547), (548, 549, 550), (551, 552, 553), (554, 555, 556), (557, 558, 559), (560, 561, 562), (563, 564, 565), (566, 567, 568), (569, 29, 570), (571, 572, 573), (574, 575, 576), (577, 578, 579), (580, 42, 581), (582, 583, 584), (585, 586, 587), (588, 589, 590), (591, 592, 593), (594, 45, 595), (596, 24, 597), (598, 599, 600), (22, 601, 602), (603, 1, 22), (604, 28, 605), (606, 607, 608), (56, 57, 58), (58, 59, 56), (609, 50, 17), (17, 2, 610), (611, 612, 12), (12, 613, 614), (5, 13, 615), (616, 617, 5), (60, 61, 62), (62, 63, 60), (26, 618, 47), (47, 619, 26), (620, 621, 49), (49, 47, 622), (46, 18, 21), (21, 623, 46), (48, 0, 18), (18, 46, 48), (624, 625, 51), (51, 50, 626), (627, 628, 52), (52, 51, 629), (630, 631, 54), (54, 53, 632), (633, 634, 635), (636, 53, 637), (638, 639, 640), (641, 642, 643), (644, 54, 645), (646, 647, 648), (649, 650, 651), (55, 652, 43), (653, 654, 43), (655, 656, 657), (658, 60, 57), (57, 659, 660), (661, 662, 663), (664, 58, 665), (666, 667, 63), (63, 668, 669), (670, 60, 63), (63, 671, 672), (67, 68, 66), (66, 65, 67), (64, 71, 70), (70, 69, 64), (65, 66, 71), (71, 64, 65), (71, 66, 74), (74, 77, 71), (66, 68, 89), (89, 673, 66), (70, 87, 76), (674, 88, 73), (73, 675, 676), (677, 73, 72), (72, 678, 679), (680, 681, 91), (91, 90, 682), (78, 80, 81), (81, 79, 78), (82, 83, 85), (85, 84, 82), (683, 684, 85), (85, 83, 685), (81, 80, 84), (84, 85, 81), (686, 687, 82), (82, 84, 688), (689, 690, 72), (72, 86, 691), (75, 92, 93), (93, 692, 75), (69, 70, 693), (694, 695, 69), (696, 697, 698), (699, 700, 701), (68, 67, 702), (703, 704, 68), (71, 705, 87), (87, 70, 71), (68, 706, 89), (707, 708, 60), (709, 57, 60), (60, 710, 711), (712, 713, 57), (714, 715, 58), (58, 57, 716), (94, 95, 99), (99, 98, 94), (95, 97, 101), (101, 99, 95), (97, 96, 100), (100, 101, 97), (717, 94, 98), (98, 718, 719), (102, 103, 107), (107, 106, 102), (103, 105, 109), (109, 107, 103), (105, 104, 108), (108, 109, 105), (104, 720, 721), (722, 108, 104), (110, 111, 115), (115, 114, 110), (111, 113, 117), (117, 115, 111), (113, 112, 116), (116, 117, 113), (112, 723, 724), (725, 116, 112), (118, 119, 123), (123, 122, 118), (119, 121, 125), (125, 123, 119), (121, 120, 124), (124, 125, 121), (726, 118, 122), (122, 727, 728), (130, 131, 132), (132, 133, 130), (136, 137, 134), (134, 135, 136), (126, 127, 129), (129, 128, 126), (128, 129, 729), (730, 731, 128), (131, 130, 732), (733, 734, 131), (735, 138, 736), (737, 738, 739), (740, 741, 139), (139, 140, 742), (137, 136, 743), (744, 141, 137), (745, 746, 747), (748, 139, 749), (750, 751, 752), (753, 139, 754), (755, 756, 757), (758, 138, 759), (760, 761, 762), (763, 138, 764), (146, 147, 149), (149, 148, 146), (142, 143, 147), (147, 146, 142), (765, 145, 149), (149, 147, 766), (767, 144, 148), (148, 149, 768), (769, 770, 146), (146, 148, 771), (154, 155, 157), (157, 156, 154), (150, 151, 155), (155, 154, 150), (772, 153, 157), (157, 155, 773), (774, 152, 156), (156, 157, 775), (776, 777, 154), (154, 156, 778), (162, 163, 165), (165, 164, 162), (158, 159, 163), (163, 162, 158), (779, 161, 165), (165, 163, 780), (781, 160, 164), (164, 165, 782), (783, 784, 162), (162, 164, 785), (170, 171, 173), (173, 172, 170), (166, 167, 171), (171, 170, 166), (786, 169, 173), (173, 171, 787), (788, 168, 172), (172, 173, 789), (790, 791, 170), (170, 172, 792), (178, 179, 181), (181, 180, 178), (174, 175, 179), (179, 178, 174), (793, 177, 181), (181, 179, 794), (795, 176, 180), (180, 181, 796), (797, 798, 178), (178, 180, 799), (186, 187, 189), (189, 188, 186), (182, 183, 187), (187, 186, 182), (800, 185, 189), (189, 187, 801), (802, 184, 188), (188, 189, 803), (804, 805, 186), (186, 188, 806), (190, 193, 192), (192, 191, 190), (194, 190, 191), (191, 195, 194), (807, 191, 192), (192, 196, 808), (809, 192, 193), (193, 197, 810), (811, 193, 190), (190, 812, 813), (198, 201, 200), (200, 199, 198), (202, 198, 199), (199, 203, 202), (814, 199, 200), (200, 204, 815), (816, 200, 201), (201, 205, 817), (818, 201, 198), (198, 819, 820), (206, 209, 208), (208, 207, 206), (210, 206, 207), (207, 211, 210), (821, 207, 208), (208, 212, 822), (823, 208, 209), (209, 213, 824), (825, 209, 206), (206, 826, 827), (214, 217, 216), (216, 215, 214), (218, 214, 215), (215, 219, 218), (828, 215, 216), (216, 220, 829), (830, 216, 217), (217, 221, 831), (832, 217, 214), (214, 833, 834), (222, 223, 224), (224, 225, 222), (226, 227, 223), (223, 222, 226), (835, 228, 224), (224, 223, 836), (837, 229, 225), (225, 224, 838), (839, 840, 222), (222, 225, 841), (230, 231, 232), (232, 233, 230), (234, 235, 231), (231, 230, 234), (842, 236, 232), (232, 231, 843), (844, 237, 233), (233, 232, 845), (846, 847, 230), (230, 233, 848), (238, 239, 240), (240, 241, 238), (242, 243, 239), (239, 238, 242), (849, 244, 240), (240, 239, 850), (851, 245, 241), (241, 240, 852), (853, 854, 238), (238, 241, 855), (246, 247, 248), (248, 249, 246), (250, 251, 247), (247, 246, 250), (856, 252, 248), (248, 247, 857), (858, 253, 249), (249, 248, 859), (860, 861, 246), (246, 249, 862), (254, 255, 256), (256, 257, 254), (258, 259, 255), (255, 254, 258), (863, 260, 256), (256, 255, 864), (865, 261, 257), (257, 256, 866), (867, 868, 254), (254, 257, 869), (262, 263, 264), (264, 265, 262), (266, 267, 263), (263, 262, 266), (870, 268, 264), (264, 263, 871), (872, 269, 265), (265, 264, 873), (874, 875, 262), (262, 265, 876), (270, 271, 272), (272, 273, 270), (274, 275, 271), (271, 270, 274), (877, 276, 272), (272, 271, 878), (879, 277, 273), (273, 272, 880), (881, 882, 270), (270, 273, 883), (278, 279, 280), (280, 281, 278), (282, 283, 279), (279, 278, 282), (884, 284, 280), (280, 279, 885), (886, 285, 281), (281, 280, 887), (888, 889, 278), (278, 281, 890), (286, 287, 288), (288, 289, 286), (290, 291, 287), (287, 286, 290), (891, 292, 288), (288, 287, 892), (893, 293, 289), (289, 288, 894), (895, 896, 286), (286, 289, 897), (294, 295, 296), (296, 297, 294), (298, 299, 295), (295, 294, 298), (898, 300, 296), (296, 295, 899), (900, 301, 297), (297, 296, 901), (902, 903, 294), (294, 297, 904), (302, 303, 304), (304, 305, 302), (306, 307, 303), (303, 302, 306), (905, 308, 304), (304, 303, 906), (907, 309, 305), (305, 304, 908), (909, 910, 302), (302, 305, 911), (310, 311, 312), (312, 313, 310), (314, 315, 311), (311, 310, 314), (912, 316, 312), (312, 311, 913), (914, 317, 313), (313, 312, 915), (916, 917, 310), (310, 313, 918), (318, 319, 320), (320, 321, 318), (322, 323, 319), (319, 318, 322), (919, 324, 320), (320, 319, 920), (921, 325, 321), (321, 320, 922), (923, 924, 318), (318, 321, 925), (326, 327, 328), (328, 329, 326), (330, 331, 327), (327, 326, 330), (926, 332, 328), (328, 327, 927), (928, 333, 329), (329, 328, 929), (930, 931, 326), (326, 329, 932), (334, 335, 336), (336, 337, 334), (338, 339, 335), (335, 334, 338), (933, 340, 336), (336, 335, 934), (935, 341, 337), (337, 336, 936), (937, 938, 334), (334, 337, 939), (342, 343, 344), (344, 345, 342), (346, 347, 343), (343, 342, 346), (940, 348, 344), (344, 343, 941), (942, 349, 345), (345, 344, 943), (944, 945, 342), (342, 345, 946), (350, 351, 352), (352, 353, 350), (354, 350, 353), (353, 355, 354), (947, 353, 352), (352, 356, 948), (949, 352, 351), (351, 357, 950), (951, 351, 350), (350, 952, 953), (358, 359, 360), (360, 361, 358), (362, 358, 361), (361, 363, 362), (954, 361, 360), (360, 364, 955), (956, 360, 359), (359, 365, 957), (958, 359, 358), (358, 959, 960), (366, 367, 368), (368, 369, 366), (370, 366, 369), (369, 371, 370), (961, 369, 368), (368, 372, 962), (963, 368, 367), (367, 373, 964), (965, 367, 366), (366, 966, 967), (374, 375, 376), (376, 377, 374), (378, 374, 377), (377, 379, 378), (968, 377, 376), (376, 380, 969), (970, 376, 375), (375, 381, 971), (972, 375, 374), (374, 973, 974), (382, 383, 384), (384, 385, 382), (386, 387, 383), (383, 382, 386), (975, 388, 384), (384, 383, 976), (977, 389, 385), (385, 384, 978), (979, 980, 382), (382, 385, 981), (390, 391, 392), (392, 393, 390), (394, 395, 391), (391, 390, 394), (982, 396, 392), (392, 391, 983), (984, 397, 393), (393, 392, 985), (986, 987, 390), (390, 393, 988), (398, 399, 400), (400, 401, 398), (402, 403, 399), (399, 398, 402), (989, 404, 400), (400, 399, 990), (991, 405, 401), (401, 400, 992), (993, 994, 398), (398, 401, 995), (406, 407, 408), (408, 409, 406), (410, 411, 407), (407, 406, 410), (996, 412, 408), (408, 407, 997), (998, 413, 409), (409, 408, 999), (1000, 1001, 406), (406, 409, 1002), (414, 415, 416), (416, 417, 414), (418, 419, 415), (415, 414, 418), (1003, 420, 416), (416, 415, 1004), (1005, 421, 417), (417, 416, 1006), (1007, 1008, 414), (414, 417, 1009), (422, 423, 424), (424, 425, 422), (426, 427, 423), (423, 422, 426), (1010, 428, 424), (424, 423, 1011), (1012, 429, 425), (425, 424, 1013), (1014, 1015, 422), (422, 425, 1016), (430, 431, 432), (432, 433, 430), (434, 435, 431), (431, 430, 434), (1017, 436, 432), (432, 431, 1018), (1019, 437, 433), (433, 432, 1020), (1021, 1022, 430), (430, 433, 1023), (438, 439, 440), (440, 441, 438), (442, 443, 439), (439, 438, 442), (1024, 444, 440), (440, 439, 1025), (1026, 445, 441), (441, 440, 1027), (1028, 1029, 438), (438, 441, 1030), (447, 449, 454), (451, 447, 446), (446, 450, 451), (447, 1031, 453), (453, 449, 447), (465, 458, 457), (457, 466, 465), (448, 452, 1032), (1033, 446, 448), (1034, 1035, 461), (461, 462, 1036), (462, 461, 460), (460, 463, 462), (463, 460, 459), (459, 464, 463), (464, 459, 458), (458, 465, 464), (1037, 1038, 469), (469, 1039, 1040), (1041, 469, 468), (468, 455, 1042), (455, 468, 467), (467, 456, 455), (456, 467, 466), (466, 457, 456), (1043, 448, 446), (1044, 1045, 446), (1046, 1047, 446), (1048, 1049, 447), (1050, 1051, 447), (1052, 1053, 447), (454, 1054, 447), (1055, 446, 447), (1056, 1057, 446), (470, 472, 473), (473, 471, 470), (474, 475, 477), (477, 476, 474), (470, 1058, 1059), (1060, 474, 470), (1061, 472, 476), (476, 1062, 1063), (482, 483, 484), (484, 485, 482), (472, 470, 479), (479, 478, 472), (470, 474, 480), (480, 479, 470), (474, 476, 481), (481, 480, 474), (476, 472, 478), (478, 481, 476), (478, 479, 1064), (1065, 1066, 478), (479, 480, 1067), (1068, 1069, 479), (480, 481, 1070), (1071, 1072, 480), (481, 478, 1073), (1074, 1075, 481)])
_uv = me_box001_005.uv_layers.new(name='UVMap')
_uv.uv.foreach_set('vector', [0.7136, 0.584, 0.7136, 0.9664, 0.5609, 0.9664, 0.5609, 0.9664, 0.5609, 0.584, 0.7136, 0.584, 0.2541, 0.2948, 0.01454, 0.2948, 0.01454, 0.01067, 0.01454, 0.01067, 0.2541, 0.01069, 0.2541, 0.2948, 0.7136, 0.584, 0.7136, 0.9664, 0.5609, 0.9664, 0.5609, 0.9664, 0.5609, 0.5841, 0.7136, 0.584, 0.4622, 0.423, 0.4622, 0.8819, 0.3486, 0.8822, 0.5451, 0.9965, 0.5545, 0.9871, 0.5545, 0.562, 0.5545, 0.562, 0.5451, 0.5069, 0.5451, 0.9965, 0.5204, 0.08613, 0.4763, 0.08614, 0.4763, 0.08246, 0.4763, 0.08246, 0.5204, 0.01256, 0.5204, 0.08613, 0.3653, 0.2572, 0.4377, 0.2572, 0.4015, 0.2876, 0.4468, 0.08245, 0.4468, 0.08613, 0.4174, 0.08613, 0.4174, 0.08613, 0.4174, 0.08245, 0.4468, 0.08245, 0.4763, 0.08246, 0.4763, 0.08614, 0.4468, 0.08613, 0.4468, 0.08613, 0.4468, 0.08245, 0.4763, 0.08246, 0.0587, 0.9046, 0.0587, 0.4091, 0.06923, 0.4091, 0.06923, 0.4091, 0.06923, 0.8941, 0.0587, 0.9046, 0.4798, 0.4091, 0.4798, 0.9046, 0.4693, 0.8941, 0.4693, 0.8941, 0.4693, 0.4091, 0.4798, 0.4091, 0.06923, 0.8941, 0.1893, 0.8945, 0.185, 0.9047, 0.185, 0.9047, 0.0587, 0.9046, 0.06923, 0.8941, 0.5451, 0.9965, 0.7337, 0.9965, 0.7243, 0.9871, 0.7243, 0.9871, 0.5545, 0.9871, 0.5451, 0.9965, 0.7337, 0.9965, 0.7337, 0.5526, 0.7243, 0.562, 0.7243, 0.562, 0.7243, 0.9871, 0.7337, 0.9965, 0.5378, 0.9959, 0.002927, 0.9959, 0.0163, 0.9826, 0.0163, 0.9826, 0.5244, 0.9826, 0.5378, 0.9959, 0.5378, 0.3019, 0.5378, 0.9959, 0.5244, 0.9826, 0.5244, 0.9826, 0.5244, 0.38, 0.5378, 0.3019, 0.7337, 0.9965, 0.5451, 0.9965, 0.5545, 0.9871, 0.5545, 0.9871, 0.7243, 0.9871, 0.7337, 0.9965, 0.7337, 0.5526, 0.7337, 0.9965, 0.7243, 0.9871, 0.7243, 0.9871, 0.7243, 0.562, 0.7337, 0.5526, 0.89, 0.368, 0.6461, 0.368, 0.6461, 0.3653, 0.6461, 0.3653, 0.89, 0.3653, 0.89, 0.368, 0.6461, 0.3612, 0.89, 0.3612, 0.89, 0.368, 0.89, 0.368, 0.6461, 0.368, 0.6461, 0.3612, 0.89, 0.368, 0.6461, 0.368, 0.6461, 0.3653, 0.6461, 0.3653, 0.89, 0.3653, 0.89, 0.368, 0.6461, 0.3612, 0.89, 0.3612, 0.89, 0.368, 0.89, 0.368, 0.6461, 0.368, 0.6461, 0.3612, 0.89, 0.368, 0.6461, 0.368, 0.6461, 0.3653, 0.6461, 0.3653, 0.89, 0.3653, 0.89, 0.368, 0.6461, 0.3648, 0.89, 0.3648, 0.89, 0.368, 0.89, 0.368, 0.6461, 0.368, 0.6461, 0.3648, 0.89, 0.368, 0.6461, 0.368, 0.6461, 0.3653, 0.6461, 0.3653, 0.89, 0.3653, 0.89, 0.368, 0.6461, 0.3612, 0.89, 0.3613, 0.89, 0.3645, 0.89, 0.3645, 0.6461, 0.3644, 0.6461, 0.3612, 0.89, 0.368, 0.6461, 0.368, 0.6461, 0.3653, 0.6461, 0.3653, 0.89, 0.3653, 0.89, 0.368, 0.89, 0.368, 0.6461, 0.368, 0.6461, 0.3612, 0.6461, 0.3612, 0.89, 0.3612, 0.89, 0.368, 0.89, 0.368, 0.6461, 0.368, 0.6461, 0.3653, 0.6461, 0.3653, 0.89, 0.3653, 0.89, 0.368, 0.89, 0.368, 0.6461, 0.368, 0.6461, 0.3612, 0.6461, 0.3612, 0.89, 0.3612, 0.89, 0.368, 0.468, 0.1501, 0.3619, 0.1501, 0.3619, 0.1487, 0.3619, 0.1487, 0.468, 0.1487, 0.468, 0.1501, 0.6461, 0.3654, 0.89, 0.3654, 0.89, 0.368, 0.89, 0.368, 0.6461, 0.368, 0.6461, 0.3654, 0.6461, 0.3654, 0.89, 0.3654, 0.89, 0.368, 0.89, 0.368, 0.6461, 0.368, 0.6461, 0.3654, 0.0163, 0.38, 0.0163, 0.9826, 0.002927, 0.9959, 0.002927, 0.9959, 0.002927, 0.3018, 0.0163, 0.38, 0.5244, 0.38, 0.0163, 0.38, 0.002927, 0.3018, 0.002927, 0.3018, 0.5378, 0.3019, 0.5244, 0.38, 0.5545, 0.562, 0.5545, 0.9871, 0.5451, 0.9965, 0.5451, 0.9965, 0.5451, 0.5069, 0.5545, 0.562, 0.3246, 0.1208, 0.3381, 0.1208, 0.3381, 0.1766, 0.3381, 0.1766, 0.3246, 0.1766, 0.3246, 0.1208, 0.3535, 0.9046, 0.3492, 0.8944, 0.4693, 0.8941, 0.4693, 0.8941, 0.4798, 0.9046, 0.3535, 0.9046, 0.3733, 0.01256, 0.4174, 0.08245, 0.4174, 0.08613, 0.4174, 0.08613, 0.3733, 0.08613, 0.3733, 0.01256, 0.5204, 0.01256, 0.4763, 0.08246, 0.4174, 0.08245, 0.4174, 0.08245, 0.3733, 0.01256, 0.5204, 0.01256, 0.4918, 0.1208, 0.5053, 0.1208, 0.5053, 0.1766, 0.5053, 0.1766, 0.4918, 0.1766, 0.4918, 0.1208, 0.7243, 0.562, 0.5545, 0.562, 0.6394, 0.5526, 0.6394, 0.5526, 0.7337, 0.5526, 0.7243, 0.562, 0.5545, 0.562, 0.5451, 0.5069, 0.6394, 0.5069, 0.6394, 0.5069, 0.6394, 0.5526, 0.5545, 0.562, 0.6394, 0.5526, 0.5545, 0.562, 0.7243, 0.562, 0.7243, 0.562, 0.7337, 0.5526, 0.6394, 0.5526, 0.6394, 0.5069, 0.5451, 0.5069, 0.5545, 0.562, 0.5545, 0.562, 0.6394, 0.5526, 0.6394, 0.5069, 0.3535, 0.9046, 0.2693, 0.9755, 0.2693, 0.9618, 0.2693, 0.9618, 0.3492, 0.8944, 0.3535, 0.9046, 0.2693, 0.9755, 0.185, 0.9047, 0.1893, 0.8945, 0.1893, 0.8945, 0.2693, 0.9618, 0.2693, 0.9755, 0.768, 0.368, 0.7193, 0.368, 0.7193, 0.3648, 0.7193, 0.3648, 0.768, 0.3648, 0.768, 0.368, 0.8168, 0.3648, 0.8168, 0.368, 0.768, 0.368, 0.768, 0.368, 0.768, 0.3648, 0.8168, 0.3648, 0.8168, 0.3648, 0.89, 0.3648, 0.89, 0.368, 0.89, 0.368, 0.8168, 0.368, 0.8168, 0.3648, 0.6461, 0.3648, 0.7193, 0.3648, 0.7193, 0.368, 0.7193, 0.368, 0.6461, 0.368, 0.6461, 0.3648, 0.1973, 0.8822, 0.08365, 0.8819, 0.08365, 0.423, 0.3486, 0.8822, 0.2729, 0.9459, 0.4622, 0.423, 0.2729, 0.9459, 0.08365, 0.423, 0.4622, 0.423, 0.2729, 0.9459, 0.1973, 0.8822, 0.08365, 0.423, 0.4918, 0.1072, 0.4918, 0.1208, 0.3381, 0.1208, 0.3381, 0.1208, 0.3381, 0.1072, 0.4918, 0.1072, 0.3591, 0.1766, 0.3591, 0.1902, 0.3381, 0.1902, 0.3381, 0.1902, 0.3381, 0.1766, 0.3591, 0.1766, 0.4708, 0.1902, 0.4708, 0.1766, 0.4918, 0.1766, 0.4918, 0.1766, 0.4918, 0.1902, 0.4708, 0.1902, 0.4708, 0.1487, 0.4918, 0.1208, 0.4918, 0.1766, 0.4918, 0.1766, 0.4708, 0.1766, 0.4708, 0.1487, 0.6272, 0.311, 0.5571, 0.3191, 0.5743, 0.4721, 0.5743, 0.4721, 0.6347, 0.3739, 0.6272, 0.311, 0.9031, 0.3778, 0.9603, 0.4778, 0.9834, 0.3256, 0.9834, 0.3256, 0.9115, 0.315, 0.9031, 0.3778, 0.6347, 0.3739, 0.5743, 0.4721, 0.9603, 0.4778, 0.9603, 0.4778, 0.9031, 0.3778, 0.6347, 0.3739, 0.9603, 0.4778, 0.5743, 0.4721, 0.5739, 0.4794, 0.5739, 0.4794, 0.9605, 0.4851, 0.9603, 0.4778, 0.5743, 0.4721, 0.5571, 0.3191, 0.5512, 0.328, 0.5512, 0.328, 0.5678, 0.4712, 0.5743, 0.4721, 0.9834, 0.3256, 0.9879, 0.3345, 0.9891, 0.3265, 0.334, 0.08341, 0.3346, 0.1171, 0.3066, 0.1175, 0.3066, 0.1175, 0.2632, 0.08485, 0.334, 0.08341, 0.2632, 0.08485, 0.3066, 0.1175, 0.3066, 0.26, 0.3066, 0.26, 0.2632, 0.2925, 0.2632, 0.08485, 0.8201, 0.5089, 0.8201, 0.5021, 0.8749, 0.5021, 0.8749, 0.5021, 0.8749, 0.5089, 0.8201, 0.5089, 0.7582, 0.9934, 0.7582, 0.9163, 0.9791, 0.9163, 0.9791, 0.9163, 0.9791, 0.9934, 0.7582, 0.9934, 0.7582, 0.8072, 0.9791, 0.8072, 0.9791, 0.8984, 0.9791, 0.8984, 0.7582, 0.8984, 0.7582, 0.8072, 0.997, 0.8213, 0.997, 0.8984, 0.9791, 0.8984, 0.9791, 0.8984, 0.9791, 0.8072, 0.997, 0.8213, 0.9791, 0.9163, 0.7582, 0.9163, 0.7582, 0.8984, 0.7582, 0.8984, 0.9791, 0.8984, 0.9791, 0.9163, 0.7404, 0.8984, 0.7404, 0.8213, 0.7582, 0.8072, 0.7582, 0.8072, 0.7582, 0.8984, 0.7404, 0.8984, 0.3339, 0.2941, 0.2632, 0.2925, 0.3066, 0.26, 0.3066, 0.26, 0.3346, 0.2605, 0.3339, 0.2941, 0.8749, 0.5089, 0.8201, 0.5089, 0.8201, 0.5021, 0.8201, 0.5021, 0.8749, 0.5021, 0.8749, 0.5089, 0.9115, 0.315, 0.9834, 0.3256, 0.9907, 0.3222, 0.9907, 0.3222, 0.96, 0.2789, 0.9115, 0.315, 0.4257, 0.2245, 0.3653, 0.1668, 0.4257, 0.1668, 0.3653, 0.1665, 0.4257, 0.2245, 0.4257, 0.1665, 0.5571, 0.3191, 0.6272, 0.311, 0.5817, 0.2756, 0.5817, 0.2756, 0.5513, 0.3155, 0.5571, 0.3191, 0.9603, 0.4778, 0.9669, 0.4771, 0.9879, 0.3345, 0.9879, 0.3345, 0.9834, 0.3256, 0.9603, 0.4778, 0.5571, 0.3191, 0.5503, 0.3199, 0.5512, 0.328, 0.4708, 0.1487, 0.468, 0.1487, 0.4918, 0.1208, 0.3619, 0.1487, 0.3381, 0.1208, 0.4918, 0.1208, 0.4918, 0.1208, 0.468, 0.1487, 0.3619, 0.1487, 0.3619, 0.1487, 0.3591, 0.1487, 0.3381, 0.1208, 0.3591, 0.1487, 0.3591, 0.1766, 0.3381, 0.1766, 0.3381, 0.1766, 0.3381, 0.1208, 0.3591, 0.1487, 0.7809, 0.5519, 0.8014, 0.5519, 0.8014, 0.781, 0.8014, 0.781, 0.7809, 0.7674, 0.7809, 0.5519, 0.8014, 0.5519, 0.822, 0.5519, 0.822, 0.781, 0.822, 0.781, 0.8014, 0.781, 0.8014, 0.5519, 0.822, 0.5519, 0.8425, 0.5519, 0.8425, 0.7674, 0.8425, 0.7674, 0.822, 0.781, 0.822, 0.5519, 0.7604, 0.5519, 0.7809, 0.5519, 0.7809, 0.7674, 0.7809, 0.7674, 0.7604, 0.7674, 0.7604, 0.5519, 0.8405, 0.5519, 0.8204, 0.5519, 0.8204, 0.781, 0.8204, 0.781, 0.8405, 0.762, 0.8405, 0.5519, 0.8204, 0.5519, 0.8004, 0.5519, 0.8004, 0.781, 0.8004, 0.781, 0.8204, 0.781, 0.8204, 0.5519, 0.8004, 0.5519, 0.7804, 0.5519, 0.7804, 0.762, 0.7804, 0.762, 0.8004, 0.781, 0.8004, 0.5519, 0.7804, 0.5519, 0.7604, 0.5519, 0.7604, 0.762, 0.7604, 0.762, 0.7804, 0.762, 0.7804, 0.5519, 0.8425, 0.5519, 0.822, 0.5519, 0.822, 0.781, 0.822, 0.781, 0.8425, 0.7674, 0.8425, 0.5519, 0.822, 0.5519, 0.8014, 0.5519, 0.8014, 0.781, 0.8014, 0.781, 0.822, 0.781, 0.822, 0.5519, 0.8014, 0.5519, 0.7809, 0.5519, 0.7809, 0.7674, 0.7809, 0.7674, 0.8014, 0.781, 0.8014, 0.5519, 0.7809, 0.5519, 0.7604, 0.5519, 0.7604, 0.7674, 0.7604, 0.7674, 0.7809, 0.7674, 0.7809, 0.5519, 0.7804, 0.5519, 0.8004, 0.5519, 0.8004, 0.781, 0.8004, 0.781, 0.7804, 0.762, 0.7804, 0.5519, 0.8004, 0.5519, 0.8204, 0.5519, 0.8204, 0.781, 0.8204, 0.781, 0.8004, 0.781, 0.8004, 0.5519, 0.8204, 0.5519, 0.8405, 0.5519, 0.8405, 0.762, 0.8405, 0.762, 0.8204, 0.781, 0.8204, 0.5519, 0.7604, 0.5519, 0.7804, 0.5519, 0.7804, 0.762, 0.7804, 0.762, 0.7604, 0.762, 0.7604, 0.5519, 0.6664, 0.5106, 0.8008, 0.5106, 0.8008, 0.5285, 0.8008, 0.5285, 0.6664, 0.5285, 0.6664, 0.5106, 0.6664, 0.5106, 0.8008, 0.5106, 0.8008, 0.5285, 0.8008, 0.5285, 0.6664, 0.5285, 0.6664, 0.5106, 0.8008, 0.5285, 0.6664, 0.5285, 0.6664, 0.5106, 0.6664, 0.5106, 0.8008, 0.5106, 0.8008, 0.5285, 0.8008, 0.5106, 0.6664, 0.5106, 0.6664, 0.4972, 0.6664, 0.4972, 0.8008, 0.4971, 0.8008, 0.5106, 0.8008, 0.5106, 0.6664, 0.5106, 0.6664, 0.4971, 0.6664, 0.4971, 0.8008, 0.4971, 0.8008, 0.5106, 0.2918, 0.0578, 0.2596, 0.009429, 0.2596, 0.08198, 0.2596, 0.08198, 0.2918, 0.08196, 0.2918, 0.0578, 0.3562, 0.03359, 0.324, 0.03361, 0.2596, 0.009429, 0.2596, 0.009429, 0.3562, 0.009429, 0.3562, 0.03359, 0.8008, 0.5106, 0.6664, 0.5106, 0.6664, 0.4971, 0.6664, 0.4971, 0.8008, 0.4971, 0.8008, 0.5106, 0.324, 0.03361, 0.324, 0.05778, 0.2918, 0.0578, 0.2918, 0.0578, 0.2596, 0.009429, 0.324, 0.03361, 0.2918, 0.0578, 0.2918, 0.08196, 0.2596, 0.08198, 0.2596, 0.08198, 0.2596, 0.009429, 0.2918, 0.0578, 0.324, 0.03361, 0.3562, 0.03359, 0.3562, 0.009429, 0.3562, 0.009429, 0.2596, 0.009429, 0.324, 0.03361, 0.2918, 0.0578, 0.324, 0.05778, 0.324, 0.03361, 0.324, 0.03361, 0.2596, 0.009429, 0.2918, 0.0578, 0.7216, 0.06649, 0.8412, 0.06649, 0.8412, 0.3057, 0.8412, 0.3057, 0.7216, 0.3057, 0.7216, 0.06649, 0.7216, 0.01365, 0.8412, 0.01365, 0.8412, 0.06649, 0.8412, 0.06649, 0.7216, 0.06649, 0.7216, 0.01365, 0.8941, 0.06649, 0.8941, 0.3057, 0.8412, 0.3057, 0.8412, 0.3057, 0.8412, 0.06649, 0.8941, 0.06649, 0.8412, 0.3585, 0.7216, 0.3585, 0.7216, 0.3057, 0.7216, 0.3057, 0.8412, 0.3057, 0.8412, 0.3585, 0.6688, 0.3057, 0.6688, 0.06649, 0.7216, 0.06649, 0.7216, 0.06649, 0.7216, 0.3057, 0.6688, 0.3057, 0.7216, 0.06649, 0.8412, 0.06649, 0.8412, 0.3057, 0.8412, 0.3057, 0.7216, 0.3057, 0.7216, 0.06649, 0.7216, 0.01365, 0.8412, 0.01365, 0.8412, 0.06649, 0.8412, 0.06649, 0.7216, 0.06649, 0.7216, 0.01365, 0.8941, 0.06649, 0.8941, 0.3057, 0.8412, 0.3057, 0.8412, 0.3057, 0.8412, 0.06649, 0.8941, 0.06649, 0.8412, 0.3585, 0.7216, 0.3585, 0.7216, 0.3057, 0.7216, 0.3057, 0.8412, 0.3057, 0.8412, 0.3585, 0.6688, 0.3057, 0.6688, 0.06649, 0.7216, 0.06649, 0.7216, 0.06649, 0.7216, 0.3057, 0.6688, 0.3057, 0.7216, 0.06649, 0.8412, 0.06649, 0.8412, 0.3057, 0.8412, 0.3057, 0.7216, 0.3057, 0.7216, 0.06649, 0.7216, 0.01365, 0.8412, 0.01365, 0.8412, 0.06649, 0.8412, 0.06649, 0.7216, 0.06649, 0.7216, 0.01365, 0.8941, 0.06649, 0.8941, 0.3057, 0.8412, 0.3057, 0.8412, 0.3057, 0.8412, 0.06649, 0.8941, 0.06649, 0.8412, 0.3585, 0.7216, 0.3585, 0.7216, 0.3057, 0.7216, 0.3057, 0.8412, 0.3057, 0.8412, 0.3585, 0.6688, 0.3057, 0.6688, 0.06649, 0.7216, 0.06649, 0.7216, 0.06649, 0.7216, 0.3057, 0.6688, 0.3057, 0.9646, 0.03855, 0.9059, 0.03853, 0.8975, 0.04834, 0.8975, 0.04834, 0.973, 0.04818, 0.9646, 0.03855, 0.9646, 0.005501, 0.906, 0.005529, 0.9059, 0.03853, 0.9059, 0.03853, 0.9646, 0.03855, 0.9646, 0.005501, 0.8804, 0.01688, 0.872, 0.02674, 0.8975, 0.04834, 0.8975, 0.04834, 0.9059, 0.03853, 0.8804, 0.01688, 0.8977, 0.08154, 0.973, 0.08137, 0.973, 0.04818, 0.973, 0.04818, 0.8975, 0.04834, 0.8977, 0.08154, 0.9985, 0.02668, 0.9901, 0.01687, 0.9646, 0.03855, 0.9646, 0.03855, 0.973, 0.04818, 0.9985, 0.02668, 0.9646, 0.03855, 0.9059, 0.03853, 0.8975, 0.04834, 0.8975, 0.04834, 0.973, 0.04818, 0.9646, 0.03855, 0.9646, 0.005502, 0.906, 0.00553, 0.9059, 0.03853, 0.9059, 0.03853, 0.9646, 0.03855, 0.9646, 0.005502, 0.8804, 0.01688, 0.872, 0.02674, 0.8975, 0.04834, 0.8975, 0.04834, 0.9059, 0.03853, 0.8804, 0.01688, 0.8977, 0.08155, 0.973, 0.08137, 0.973, 0.04818, 0.973, 0.04818, 0.8975, 0.04834, 0.8977, 0.08155, 0.9985, 0.02668, 0.9901, 0.01687, 0.9646, 0.03855, 0.9646, 0.03855, 0.973, 0.04818, 0.9985, 0.02668, 0.9646, 0.03855, 0.9059, 0.03853, 0.8975, 0.04834, 0.8975, 0.04834, 0.973, 0.04818, 0.9646, 0.03855, 0.9646, 0.005501, 0.906, 0.00553, 0.9059, 0.03853, 0.9059, 0.03853, 0.9646, 0.03855, 0.9646, 0.005501, 0.8804, 0.01688, 0.872, 0.02674, 0.8975, 0.04834, 0.8975, 0.04834, 0.9059, 0.03853, 0.8804, 0.01688, 0.8977, 0.08154, 0.973, 0.08137, 0.973, 0.04818, 0.973, 0.04818, 0.8975, 0.04834, 0.8977, 0.08154, 0.9985, 0.02668, 0.9901, 0.01687, 0.9646, 0.03855, 0.9646, 0.03855, 0.973, 0.04818, 0.9985, 0.02668, 0.8412, 0.06649, 0.8412, 0.3057, 0.7216, 0.3057, 0.7216, 0.3057, 0.7216, 0.06649, 0.8412, 0.06649, 0.8412, 0.01365, 0.8412, 0.06649, 0.7216, 0.06649, 0.7216, 0.06649, 0.7216, 0.01365, 0.8412, 0.01365, 0.6688, 0.06649, 0.7216, 0.06649, 0.7216, 0.3057, 0.7216, 0.3057, 0.6688, 0.3057, 0.6688, 0.06649, 0.7216, 0.3585, 0.7216, 0.3057, 0.8412, 0.3057, 0.8412, 0.3057, 0.8412, 0.3585, 0.7216, 0.3585, 0.8941, 0.3057, 0.8412, 0.3057, 0.8412, 0.06649, 0.8412, 0.06649, 0.8941, 0.06649, 0.8941, 0.3057, 0.9059, 0.03862, 0.8975, 0.04843, 0.973, 0.04823, 0.973, 0.04823, 0.9646, 0.0386, 0.9059, 0.03862, 0.9059, 0.005636, 0.9059, 0.03862, 0.9646, 0.0386, 0.9646, 0.0386, 0.9645, 0.005557, 0.9059, 0.005636, 0.9901, 0.0169, 0.9646, 0.0386, 0.973, 0.04823, 0.973, 0.04823, 0.9985, 0.02671, 0.9901, 0.0169, 0.973, 0.08143, 0.973, 0.04823, 0.8975, 0.04843, 0.8975, 0.04843, 0.8977, 0.08163, 0.973, 0.08143, 0.872, 0.02684, 0.8975, 0.04843, 0.9059, 0.03862, 0.9059, 0.03862, 0.8804, 0.01698, 0.872, 0.02684, 0.8412, 0.06649, 0.8412, 0.3057, 0.7216, 0.3057, 0.7216, 0.3057, 0.7216, 0.06649, 0.8412, 0.06649, 0.8412, 0.01365, 0.8412, 0.06649, 0.7216, 0.06649, 0.7216, 0.06649, 0.7216, 0.01365, 0.8412, 0.01365, 0.6688, 0.06649, 0.7216, 0.06649, 0.7216, 0.3057, 0.7216, 0.3057, 0.6688, 0.3057, 0.6688, 0.06649, 0.7216, 0.3585, 0.7216, 0.3057, 0.8412, 0.3057, 0.8412, 0.3057, 0.8412, 0.3585, 0.7216, 0.3585, 0.8941, 0.3057, 0.8412, 0.3057, 0.8412, 0.06649, 0.8412, 0.06649, 0.8941, 0.06649, 0.8941, 0.3057, 0.9059, 0.03862, 0.8975, 0.04843, 0.973, 0.04823, 0.973, 0.04823, 0.9646, 0.0386, 0.9059, 0.03862, 0.9059, 0.005636, 0.9059, 0.03862, 0.9646, 0.0386, 0.9646, 0.0386, 0.9645, 0.005557, 0.9059, 0.005636, 0.9901, 0.0169, 0.9646, 0.0386, 0.973, 0.04823, 0.973, 0.04823, 0.9985, 0.02671, 0.9901, 0.0169, 0.973, 0.08143, 0.973, 0.04823, 0.8975, 0.04843, 0.8975, 0.04843, 0.8977, 0.08163, 0.973, 0.08143, 0.872, 0.02684, 0.8975, 0.04843, 0.9059, 0.03862, 0.9059, 0.03862, 0.8804, 0.01698, 0.872, 0.02684, 0.7216, 0.06649, 0.8412, 0.06649, 0.8412, 0.3057, 0.8412, 0.3057, 0.7216, 0.3057, 0.7216, 0.06649, 0.7216, 0.01365, 0.8412, 0.01365, 0.8412, 0.06649, 0.8412, 0.06649, 0.7216, 0.06649, 0.7216, 0.01365, 0.8941, 0.06649, 0.8941, 0.3057, 0.8412, 0.3057, 0.8412, 0.3057, 0.8412, 0.06649, 0.8941, 0.06649, 0.8412, 0.3585, 0.7216, 0.3585, 0.7216, 0.3057, 0.7216, 0.3057, 0.8412, 0.3057, 0.8412, 0.3585, 0.6688, 0.3057, 0.6688, 0.06649, 0.7216, 0.06649, 0.7216, 0.06649, 0.7216, 0.3057, 0.6688, 0.3057, 0.9646, 0.0386, 0.9059, 0.03862, 0.8975, 0.04843, 0.8975, 0.04843, 0.973, 0.04823, 0.9646, 0.0386, 0.9645, 0.005557, 0.9059, 0.005636, 0.9059, 0.03862, 0.9059, 0.03862, 0.9646, 0.0386, 0.9645, 0.005557, 0.8804, 0.01698, 0.872, 0.02684, 0.8975, 0.04843, 0.8975, 0.04843, 0.9059, 0.03862, 0.8804, 0.01698, 0.8977, 0.08163, 0.973, 0.08143, 0.973, 0.04823, 0.973, 0.04823, 0.8975, 0.04843, 0.8977, 0.08163, 0.9985, 0.02671, 0.9901, 0.0169, 0.9646, 0.0386, 0.9646, 0.0386, 0.973, 0.04823, 0.9985, 0.02671, 0.7216, 0.06649, 0.8412, 0.06649, 0.8412, 0.3057, 0.8412, 0.3057, 0.7216, 0.3057, 0.7216, 0.06649, 0.7216, 0.01365, 0.8412, 0.01365, 0.8412, 0.06649, 0.8412, 0.06649, 0.7216, 0.06649, 0.7216, 0.01365, 0.8941, 0.06649, 0.8941, 0.3057, 0.8412, 0.3057, 0.8412, 0.3057, 0.8412, 0.06649, 0.8941, 0.06649, 0.8412, 0.3585, 0.7216, 0.3585, 0.7216, 0.3057, 0.7216, 0.3057, 0.8412, 0.3057, 0.8412, 0.3585, 0.6688, 0.3057, 0.6688, 0.06649, 0.7216, 0.06649, 0.7216, 0.06649, 0.7216, 0.3057, 0.6688, 0.3057, 0.9646, 0.03896, 0.9059, 0.03898, 0.8975, 0.04877, 0.8975, 0.04877, 0.973, 0.04855, 0.9646, 0.03896, 0.9645, 0.005929, 0.9059, 0.006004, 0.9059, 0.03898, 0.9059, 0.03898, 0.9646, 0.03896, 0.9645, 0.005929, 0.8804, 0.01733, 0.872, 0.02718, 0.8975, 0.04877, 0.8975, 0.04877, 0.9059, 0.03898, 0.8804, 0.01733, 0.8977, 0.08194, 0.973, 0.08172, 0.973, 0.04855, 0.973, 0.04855, 0.8975, 0.04877, 0.8977, 0.08194, 0.9985, 0.02703, 0.9901, 0.01725, 0.9646, 0.03896, 0.9646, 0.03896, 0.973, 0.04855, 0.9985, 0.02703, 0.7216, 0.06649, 0.8412, 0.06649, 0.8412, 0.3057, 0.8412, 0.3057, 0.7216, 0.3057, 0.7216, 0.06649, 0.7216, 0.01365, 0.8412, 0.01365, 0.8412, 0.06649, 0.8412, 0.06649, 0.7216, 0.06649, 0.7216, 0.01365, 0.8941, 0.06649, 0.8941, 0.3057, 0.8412, 0.3057, 0.8412, 0.3057, 0.8412, 0.06649, 0.8941, 0.06649, 0.8412, 0.3585, 0.7216, 0.3585, 0.7216, 0.3057, 0.7216, 0.3057, 0.8412, 0.3057, 0.8412, 0.3585, 0.6688, 0.3057, 0.6688, 0.06649, 0.7216, 0.06649, 0.7216, 0.06649, 0.7216, 0.3057, 0.6688, 0.3057, 0.7216, 0.06649, 0.8412, 0.06649, 0.8412, 0.3057, 0.8412, 0.3057, 0.7216, 0.3057, 0.7216, 0.06649, 0.7216, 0.01365, 0.8412, 0.01365, 0.8412, 0.06649, 0.8412, 0.06649, 0.7216, 0.06649, 0.7216, 0.01365, 0.8941, 0.06649, 0.8941, 0.3057, 0.8412, 0.3057, 0.8412, 0.3057, 0.8412, 0.06649, 0.8941, 0.06649, 0.8412, 0.3585, 0.7216, 0.3585, 0.7216, 0.3057, 0.7216, 0.3057, 0.8412, 0.3057, 0.8412, 0.3585, 0.6688, 0.3057, 0.6688, 0.06649, 0.7216, 0.06649, 0.7216, 0.06649, 0.7216, 0.3057, 0.6688, 0.3057, 0.7216, 0.06649, 0.8412, 0.06649, 0.8412, 0.3057, 0.8412, 0.3057, 0.7216, 0.3057, 0.7216, 0.06649, 0.7216, 0.01365, 0.8412, 0.01365, 0.8412, 0.06649, 0.8412, 0.06649, 0.7216, 0.06649, 0.7216, 0.01365, 0.8941, 0.06649, 0.8941, 0.3057, 0.8412, 0.3057, 0.8412, 0.3057, 0.8412, 0.06649, 0.8941, 0.06649, 0.8412, 0.3585, 0.7216, 0.3585, 0.7216, 0.3057, 0.7216, 0.3057, 0.8412, 0.3057, 0.8412, 0.3585, 0.6688, 0.3057, 0.6688, 0.06649, 0.7216, 0.06649, 0.7216, 0.06649, 0.7216, 0.3057, 0.6688, 0.3057, 0.9646, 0.0386, 0.9059, 0.03862, 0.8975, 0.04843, 0.8975, 0.04843, 0.973, 0.04823, 0.9646, 0.0386, 0.9645, 0.005559, 0.9059, 0.005638, 0.9059, 0.03862, 0.9059, 0.03862, 0.9646, 0.0386, 0.9645, 0.005559, 0.8804, 0.01698, 0.872, 0.02684, 0.8975, 0.04843, 0.8975, 0.04843, 0.9059, 0.03862, 0.8804, 0.01698, 0.8977, 0.08163, 0.973, 0.08143, 0.973, 0.04823, 0.973, 0.04823, 0.8975, 0.04843, 0.8977, 0.08163, 0.9985, 0.02671, 0.9901, 0.01691, 0.9646, 0.0386, 0.9646, 0.0386, 0.973, 0.04823, 0.9985, 0.02671, 0.9646, 0.03855, 0.9059, 0.03853, 0.8975, 0.04834, 0.8975, 0.04834, 0.973, 0.04818, 0.9646, 0.03855, 0.9646, 0.005502, 0.906, 0.00553, 0.9059, 0.03853, 0.9059, 0.03853, 0.9646, 0.03855, 0.9646, 0.005502, 0.8804, 0.01688, 0.872, 0.02674, 0.8975, 0.04834, 0.8975, 0.04834, 0.9059, 0.03853, 0.8804, 0.01688, 0.8977, 0.08154, 0.973, 0.08137, 0.973, 0.04818, 0.973, 0.04818, 0.8975, 0.04834, 0.8977, 0.08154, 0.9985, 0.02668, 0.9901, 0.01687, 0.9646, 0.03855, 0.9646, 0.03855, 0.973, 0.04818, 0.9985, 0.02668, 0.9646, 0.0386, 0.9059, 0.03862, 0.8975, 0.04843, 0.8975, 0.04843, 0.973, 0.04823, 0.9646, 0.0386, 0.9645, 0.005557, 0.9059, 0.005636, 0.9059, 0.03862, 0.9059, 0.03862, 0.9646, 0.0386, 0.9645, 0.005557, 0.8804, 0.01698, 0.872, 0.02684, 0.8975, 0.04843, 0.8975, 0.04843, 0.9059, 0.03862, 0.8804, 0.01698, 0.8977, 0.08163, 0.973, 0.08143, 0.973, 0.04823, 0.973, 0.04823, 0.8975, 0.04843, 0.8977, 0.08163, 0.9985, 0.02671, 0.9901, 0.0169, 0.9646, 0.0386, 0.9646, 0.0386, 0.973, 0.04823, 0.9985, 0.02671, 0.7216, 0.06649, 0.8412, 0.06649, 0.8412, 0.3057, 0.8412, 0.3057, 0.7216, 0.3057, 0.7216, 0.06649, 0.7216, 0.01365, 0.8412, 0.01365, 0.8412, 0.06649, 0.8412, 0.06649, 0.7216, 0.06649, 0.7216, 0.01365, 0.8941, 0.06649, 0.8941, 0.3057, 0.8412, 0.3057, 0.8412, 0.3057, 0.8412, 0.06649, 0.8941, 0.06649, 0.8412, 0.3585, 0.7216, 0.3585, 0.7216, 0.3057, 0.7216, 0.3057, 0.8412, 0.3057, 0.8412, 0.3585, 0.6688, 0.3057, 0.6688, 0.06649, 0.7216, 0.06649, 0.7216, 0.06649, 0.7216, 0.3057, 0.6688, 0.3057, 0.7216, 0.06649, 0.8412, 0.06649, 0.8412, 0.3057, 0.8412, 0.3057, 0.7216, 0.3057, 0.7216, 0.06649, 0.7216, 0.01365, 0.8412, 0.01365, 0.8412, 0.06649, 0.8412, 0.06649, 0.7216, 0.06649, 0.7216, 0.01365, 0.8941, 0.06649, 0.8941, 0.3057, 0.8412, 0.3057, 0.8412, 0.3057, 0.8412, 0.06649, 0.8941, 0.06649, 0.8412, 0.3585, 0.7216, 0.3585, 0.7216, 0.3057, 0.7216, 0.3057, 0.8412, 0.3057, 0.8412, 0.3585, 0.6688, 0.3057, 0.6688, 0.06649, 0.7216, 0.06649, 0.7216, 0.06649, 0.7216, 0.3057, 0.6688, 0.3057, 0.7216, 0.06649, 0.8412, 0.06649, 0.8412, 0.3057, 0.8412, 0.3057, 0.7216, 0.3057, 0.7216, 0.06649, 0.7216, 0.01365, 0.8412, 0.01365, 0.8412, 0.06649, 0.8412, 0.06649, 0.7216, 0.06649, 0.7216, 0.01365, 0.8941, 0.06649, 0.8941, 0.3057, 0.8412, 0.3057, 0.8412, 0.3057, 0.8412, 0.06649, 0.8941, 0.06649, 0.8412, 0.3585, 0.7216, 0.3585, 0.7216, 0.3057, 0.7216, 0.3057, 0.8412, 0.3057, 0.8412, 0.3585, 0.6688, 0.3057, 0.6688, 0.06649, 0.7216, 0.06649, 0.7216, 0.06649, 0.7216, 0.3057, 0.6688, 0.3057, 0.9646, 0.0386, 0.9059, 0.03862, 0.8975, 0.04843, 0.8975, 0.04843, 0.973, 0.04823, 0.9646, 0.0386, 0.9645, 0.005557, 0.9059, 0.005636, 0.9059, 0.03862, 0.9059, 0.03862, 0.9646, 0.0386, 0.9645, 0.005557, 0.8804, 0.01698, 0.872, 0.02684, 0.8975, 0.04843, 0.8975, 0.04843, 0.9059, 0.03862, 0.8804, 0.01698, 0.8977, 0.08163, 0.973, 0.08143, 0.973, 0.04823, 0.973, 0.04823, 0.8975, 0.04843, 0.8977, 0.08163, 0.9985, 0.02671, 0.9901, 0.0169, 0.9646, 0.0386, 0.9646, 0.0386, 0.973, 0.04823, 0.9985, 0.02671, 0.9646, 0.0386, 0.9059, 0.03862, 0.8975, 0.04843, 0.8975, 0.04843, 0.973, 0.04823, 0.9646, 0.0386, 0.9645, 0.005557, 0.9059, 0.005636, 0.9059, 0.03862, 0.9059, 0.03862, 0.9646, 0.0386, 0.9645, 0.005557, 0.8804, 0.01698, 0.872, 0.02684, 0.8975, 0.04843, 0.8975, 0.04843, 0.9059, 0.03862, 0.8804, 0.01698, 0.8977, 0.08163, 0.973, 0.08143, 0.973, 0.04823, 0.973, 0.04823, 0.8975, 0.04843, 0.8977, 0.08163, 0.9985, 0.02671, 0.9901, 0.0169, 0.9646, 0.0386, 0.9646, 0.0386, 0.973, 0.04823, 0.9985, 0.02671, 0.9646, 0.03855, 0.9059, 0.03853, 0.8975, 0.04834, 0.8975, 0.04834, 0.973, 0.04818, 0.9646, 0.03855, 0.9646, 0.005502, 0.906, 0.00553, 0.9059, 0.03853, 0.9059, 0.03853, 0.9646, 0.03855, 0.9646, 0.005502, 0.8804, 0.01688, 0.872, 0.02674, 0.8975, 0.04834, 0.8975, 0.04834, 0.9059, 0.03853, 0.8804, 0.01688, 0.8977, 0.08154, 0.973, 0.08137, 0.973, 0.04818, 0.973, 0.04818, 0.8975, 0.04834, 0.8977, 0.08154, 0.9985, 0.02668, 0.9901, 0.01687, 0.9646, 0.03855, 0.9646, 0.03855, 0.973, 0.04818, 0.9985, 0.02668, 0.8412, 0.06649, 0.8412, 0.3057, 0.7216, 0.3057, 0.7216, 0.3057, 0.7216, 0.06649, 0.8412, 0.06649, 0.8412, 0.01365, 0.8412, 0.06649, 0.7216, 0.06649, 0.7216, 0.06649, 0.7216, 0.01365, 0.8412, 0.01365, 0.6688, 0.06649, 0.7216, 0.06649, 0.7216, 0.3057, 0.7216, 0.3057, 0.6688, 0.3057, 0.6688, 0.06649, 0.7216, 0.3585, 0.7216, 0.3057, 0.8412, 0.3057, 0.8412, 0.3057, 0.8412, 0.3585, 0.7216, 0.3585, 0.8941, 0.3057, 0.8412, 0.3057, 0.8412, 0.06649, 0.8412, 0.06649, 0.8941, 0.06649, 0.8941, 0.3057, 0.9059, 0.03862, 0.8975, 0.04843, 0.973, 0.04823, 0.973, 0.04823, 0.9646, 0.0386, 0.9059, 0.03862, 0.9059, 0.005636, 0.9059, 0.03862, 0.9646, 0.0386, 0.9646, 0.0386, 0.9645, 0.005557, 0.9059, 0.005636, 0.9901, 0.0169, 0.9646, 0.0386, 0.973, 0.04823, 0.973, 0.04823, 0.9985, 0.02671, 0.9901, 0.0169, 0.973, 0.08143, 0.973, 0.04823, 0.8975, 0.04843, 0.8975, 0.04843, 0.8977, 0.08163, 0.973, 0.08143, 0.872, 0.02684, 0.8975, 0.04843, 0.9059, 0.03862, 0.9059, 0.03862, 0.8804, 0.01698, 0.872, 0.02684, 0.8412, 0.06649, 0.8412, 0.3057, 0.7216, 0.3057, 0.7216, 0.3057, 0.7216, 0.06649, 0.8412, 0.06649, 0.8412, 0.01365, 0.8412, 0.06649, 0.7216, 0.06649, 0.7216, 0.06649, 0.7216, 0.01365, 0.8412, 0.01365, 0.6688, 0.06649, 0.7216, 0.06649, 0.7216, 0.3057, 0.7216, 0.3057, 0.6688, 0.3057, 0.6688, 0.06649, 0.7216, 0.3585, 0.7216, 0.3057, 0.8412, 0.3057, 0.8412, 0.3057, 0.8412, 0.3585, 0.7216, 0.3585, 0.8941, 0.3057, 0.8412, 0.3057, 0.8412, 0.06649, 0.8412, 0.06649, 0.8941, 0.06649, 0.8941, 0.3057, 0.9059, 0.03853, 0.8975, 0.04834, 0.973, 0.04818, 0.973, 0.04818, 0.9646, 0.03855, 0.9059, 0.03853, 0.906, 0.00553, 0.9059, 0.03853, 0.9646, 0.03855, 0.9646, 0.03855, 0.9646, 0.005501, 0.906, 0.00553, 0.9901, 0.01687, 0.9646, 0.03855, 0.973, 0.04818, 0.973, 0.04818, 0.9985, 0.02668, 0.9901, 0.01687, 0.973, 0.08137, 0.973, 0.04818, 0.8975, 0.04834, 0.8975, 0.04834, 0.8977, 0.08154, 0.973, 0.08137, 0.872, 0.02674, 0.8975, 0.04834, 0.9059, 0.03853, 0.9059, 0.03853, 0.8804, 0.01688, 0.872, 0.02674, 0.7216, 0.06649, 0.8412, 0.06649, 0.8412, 0.3057, 0.8412, 0.3057, 0.7216, 0.3057, 0.7216, 0.06649, 0.7216, 0.01365, 0.8412, 0.01365, 0.8412, 0.06649, 0.8412, 0.06649, 0.7216, 0.06649, 0.7216, 0.01365, 0.8941, 0.06649, 0.8941, 0.3057, 0.8412, 0.3057, 0.8412, 0.3057, 0.8412, 0.06649, 0.8941, 0.06649, 0.8412, 0.3585, 0.7216, 0.3585, 0.7216, 0.3057, 0.7216, 0.3057, 0.8412, 0.3057, 0.8412, 0.3585, 0.6688, 0.3057, 0.6688, 0.06649, 0.7216, 0.06649, 0.7216, 0.06649, 0.7216, 0.3057, 0.6688, 0.3057, 0.9646, 0.0386, 0.9059, 0.03862, 0.8975, 0.04843, 0.8975, 0.04843, 0.973, 0.04823, 0.9646, 0.0386, 0.9645, 0.005557, 0.9059, 0.005636, 0.9059, 0.03862, 0.9059, 0.03862, 0.9646, 0.0386, 0.9645, 0.005557, 0.8804, 0.01698, 0.872, 0.02684, 0.8975, 0.04843, 0.8975, 0.04843, 0.9059, 0.03862, 0.8804, 0.01698, 0.8977, 0.08163, 0.973, 0.08143, 0.973, 0.04823, 0.973, 0.04823, 0.8975, 0.04843, 0.8977, 0.08163, 0.9985, 0.02671, 0.9901, 0.0169, 0.9646, 0.0386, 0.9646, 0.0386, 0.973, 0.04823, 0.9985, 0.02671, 0.7216, 0.06649, 0.8412, 0.06649, 0.8412, 0.3057, 0.8412, 0.3057, 0.7216, 0.3057, 0.7216, 0.06649, 0.7216, 0.01365, 0.8412, 0.01365, 0.8412, 0.06649, 0.8412, 0.06649, 0.7216, 0.06649, 0.7216, 0.01365, 0.8941, 0.06649, 0.8941, 0.3057, 0.8412, 0.3057, 0.8412, 0.3057, 0.8412, 0.06649, 0.8941, 0.06649, 0.8412, 0.3585, 0.7216, 0.3585, 0.7216, 0.3057, 0.7216, 0.3057, 0.8412, 0.3057, 0.8412, 0.3585, 0.6688, 0.3057, 0.6688, 0.06649, 0.7216, 0.06649, 0.7216, 0.06649, 0.7216, 0.3057, 0.6688, 0.3057, 0.9646, 0.0386, 0.9059, 0.03862, 0.8975, 0.04843, 0.8975, 0.04843, 0.973, 0.04823, 0.9646, 0.0386, 0.9645, 0.005557, 0.9059, 0.005636, 0.9059, 0.03862, 0.9059, 0.03862, 0.9646, 0.0386, 0.9645, 0.005557, 0.8804, 0.01698, 0.872, 0.02684, 0.8975, 0.04843, 0.8975, 0.04843, 0.9059, 0.03862, 0.8804, 0.01698, 0.8977, 0.08163, 0.973, 0.08143, 0.973, 0.04823, 0.973, 0.04823, 0.8975, 0.04843, 0.8977, 0.08163, 0.9985, 0.02671, 0.9901, 0.0169, 0.9646, 0.0386, 0.9646, 0.0386, 0.973, 0.04823, 0.9985, 0.02671, 0.7216, 0.06649, 0.8412, 0.06649, 0.8412, 0.3057, 0.8412, 0.3057, 0.7216, 0.3057, 0.7216, 0.06649, 0.7216, 0.01365, 0.8412, 0.01365, 0.8412, 0.06649, 0.8412, 0.06649, 0.7216, 0.06649, 0.7216, 0.01365, 0.8941, 0.06649, 0.8941, 0.3057, 0.8412, 0.3057, 0.8412, 0.3057, 0.8412, 0.06649, 0.8941, 0.06649, 0.8412, 0.3585, 0.7216, 0.3585, 0.7216, 0.3057, 0.7216, 0.3057, 0.8412, 0.3057, 0.8412, 0.3585, 0.6688, 0.3057, 0.6688, 0.06649, 0.7216, 0.06649, 0.7216, 0.06649, 0.7216, 0.3057, 0.6688, 0.3057, 0.7216, 0.06649, 0.8412, 0.06649, 0.8412, 0.3057, 0.8412, 0.3057, 0.7216, 0.3057, 0.7216, 0.06649, 0.7216, 0.01365, 0.8412, 0.01365, 0.8412, 0.06649, 0.8412, 0.06649, 0.7216, 0.06649, 0.7216, 0.01365, 0.8941, 0.06649, 0.8941, 0.3057, 0.8412, 0.3057, 0.8412, 0.3057, 0.8412, 0.06649, 0.8941, 0.06649, 0.8412, 0.3585, 0.7216, 0.3585, 0.7216, 0.3057, 0.7216, 0.3057, 0.8412, 0.3057, 0.8412, 0.3585, 0.6688, 0.3057, 0.6688, 0.06649, 0.7216, 0.06649, 0.7216, 0.06649, 0.7216, 0.3057, 0.6688, 0.3057, 0.9646, 0.03855, 0.9059, 0.03853, 0.8975, 0.04834, 0.8975, 0.04834, 0.973, 0.04818, 0.9646, 0.03855, 0.9646, 0.005501, 0.906, 0.00553, 0.9059, 0.03853, 0.9059, 0.03853, 0.9646, 0.03855, 0.9646, 0.005501, 0.8804, 0.01688, 0.872, 0.02674, 0.8975, 0.04834, 0.8975, 0.04834, 0.9059, 0.03853, 0.8804, 0.01688, 0.8977, 0.08154, 0.973, 0.08137, 0.973, 0.04818, 0.973, 0.04818, 0.8975, 0.04834, 0.8977, 0.08154, 0.9985, 0.02668, 0.9901, 0.01687, 0.9646, 0.03855, 0.9646, 0.03855, 0.973, 0.04818, 0.9985, 0.02668, 0.9646, 0.03855, 0.9059, 0.03853, 0.8975, 0.04834, 0.8975, 0.04834, 0.973, 0.04818, 0.9646, 0.03855, 0.9646, 0.005502, 0.906, 0.00553, 0.9059, 0.03853, 0.9059, 0.03853, 0.9646, 0.03855, 0.9646, 0.005502, 0.8804, 0.01688, 0.872, 0.02674, 0.8975, 0.04834, 0.8975, 0.04834, 0.9059, 0.03853, 0.8804, 0.01688, 0.8977, 0.08155, 0.973, 0.08137, 0.973, 0.04818, 0.973, 0.04818, 0.8975, 0.04834, 0.8977, 0.08155, 0.9985, 0.02668, 0.9901, 0.01687, 0.9646, 0.03855, 0.9646, 0.03855, 0.973, 0.04818, 0.9985, 0.02668, 0.6178, 0.2402, 0.6178, 0.2492, 0.5978, 0.2543, 0.6178, 0.2027, 0.6178, 0.2402, 0.4383, 0.2402, 0.4383, 0.2402, 0.4383, 0.2027, 0.6178, 0.2027, 0.6178, 0.2402, 0.6553, 0.2402, 0.6553, 0.2492, 0.6553, 0.2492, 0.6178, 0.2492, 0.6178, 0.2402, 0.665, 0.3137, 0.6485, 0.3137, 0.6485, 0.3049, 0.6485, 0.3049, 0.665, 0.3049, 0.665, 0.3137, 0.4383, 0.2492, 0.4007, 0.2492, 0.4007, 0.2402, 0.4007, 0.2402, 0.4383, 0.2402, 0.4383, 0.2492, 0.665, 0.3488, 0.6485, 0.3488, 0.6485, 0.3401, 0.6485, 0.3401, 0.665, 0.3401, 0.665, 0.3488, 0.665, 0.3401, 0.6485, 0.3401, 0.6485, 0.3313, 0.6485, 0.3313, 0.665, 0.3313, 0.665, 0.3401, 0.665, 0.3313, 0.6485, 0.3313, 0.6485, 0.3225, 0.6485, 0.3225, 0.665, 0.3225, 0.665, 0.3313, 0.665, 0.3225, 0.6485, 0.3225, 0.6485, 0.3137, 0.6485, 0.3137, 0.665, 0.3137, 0.665, 0.3225, 0.6485, 0.2698, 0.665, 0.2698, 0.665, 0.2786, 0.665, 0.2786, 0.6485, 0.2786, 0.6485, 0.2698, 0.6485, 0.2786, 0.665, 0.2786, 0.665, 0.2874, 0.665, 0.2874, 0.6485, 0.2874, 0.6485, 0.2786, 0.6485, 0.2874, 0.665, 0.2874, 0.665, 0.2962, 0.665, 0.2962, 0.6485, 0.2962, 0.6485, 0.2874, 0.6485, 0.2962, 0.665, 0.2962, 0.665, 0.3049, 0.665, 0.3049, 0.6485, 0.3049, 0.6485, 0.2962, 0.4582, 0.2543, 0.4383, 0.2492, 0.4383, 0.2402, 0.4782, 0.2578, 0.4582, 0.2543, 0.4383, 0.2402, 0.4981, 0.2602, 0.4782, 0.2578, 0.4383, 0.2402, 0.538, 0.2613, 0.5181, 0.2613, 0.6178, 0.2402, 0.5579, 0.2602, 0.538, 0.2613, 0.6178, 0.2402, 0.5779, 0.2578, 0.5579, 0.2602, 0.6178, 0.2402, 0.5978, 0.2543, 0.5779, 0.2578, 0.6178, 0.2402, 0.5181, 0.2613, 0.4383, 0.2402, 0.6178, 0.2402, 0.5181, 0.2613, 0.4981, 0.2602, 0.4383, 0.2402, 0.547, 0.1662, 0.6332, 0.1662, 0.6332, 0.1878, 0.6332, 0.1878, 0.547, 0.1878, 0.547, 0.1662, 0.547, 0.03693, 0.547, 0.01538, 0.6332, 0.01538, 0.6332, 0.01538, 0.6332, 0.03693, 0.547, 0.03693, 0.547, 0.1662, 0.5255, 0.1662, 0.5255, 0.03693, 0.5255, 0.03693, 0.547, 0.03693, 0.547, 0.1662, 0.6548, 0.1662, 0.6332, 0.1662, 0.6332, 0.03693, 0.6332, 0.03693, 0.6548, 0.03693, 0.6548, 0.1662, 0.8531, 0.5526, 0.9932, 0.5526, 0.9932, 0.7707, 0.9932, 0.7707, 0.8531, 0.7707, 0.8531, 0.5526, 0.6332, 0.1662, 0.547, 0.1662, 0.5514, 0.1619, 0.5514, 0.1619, 0.6289, 0.1619, 0.6332, 0.1662, 0.547, 0.1662, 0.547, 0.03693, 0.5514, 0.04128, 0.5514, 0.04128, 0.5514, 0.1619, 0.547, 0.1662, 0.547, 0.03693, 0.6332, 0.03693, 0.6289, 0.04128, 0.6289, 0.04128, 0.5514, 0.04128, 0.547, 0.03693, 0.6332, 0.03693, 0.6332, 0.1662, 0.6289, 0.1619, 0.6289, 0.1619, 0.6289, 0.04128, 0.6332, 0.03693, 0.6289, 0.1619, 0.5514, 0.1619, 0.5514, 0.1576, 0.5514, 0.1576, 0.6289, 0.1576, 0.6289, 0.1619, 0.5514, 0.1619, 0.5514, 0.04128, 0.5557, 0.04128, 0.5557, 0.04128, 0.5557, 0.1619, 0.5514, 0.1619, 0.5514, 0.04128, 0.6289, 0.04128, 0.6289, 0.04559, 0.6289, 0.04559, 0.5514, 0.04559, 0.5514, 0.04128, 0.6289, 0.04128, 0.6289, 0.1619, 0.6245, 0.1619, 0.6245, 0.1619, 0.6245, 0.04128, 0.6289, 0.04128])
me_box001_005.materials.append(mat_material)
me_box001_005.use_remesh_preserve_volume = False
me_box001_005.use_remesh_preserve_attributes = False
me_box001_005.use_mirror_vertex_groups = False
me_box001_005.update()

# ---- objects
ob_16_geo = bpy.data.objects.new('16_geo', me_x)
ob_point_001 = bpy.data.objects.new('Point.001', light_point_001)
ob_point = bpy.data.objects.new('Point', light_point)
ob_box001 = bpy.data.objects.new('Box001', me_box001_005)

# ---- transforms, parenting, visibility, modifiers, constraints
ob_16_geo.location = (0.0, 0.0, 0.0)
ob_16_geo.lineart.crease_threshold = 0.0
ob_point_001.location = (2.644, -0.3142, 0.9755)
ob_point_001.lineart.crease_threshold = 0.0
ob_point.location = (-1.541, -0.325, 0.9675)
ob_point.lineart.crease_threshold = 0.0
ob_box001.location = (0.0, 0.0, 0.003937)
ob_box001.scale = (0.01, 0.01, 0.01)
ob_box001.lineart.crease_threshold = 0.0

# ---- collection membership
col_collection_1.objects.link(ob_16_geo)
col_collection_1.objects.link(ob_point_001)
col_collection_1.objects.link(ob_point)
col_collection_1.objects.link(ob_box001)

# ---- scene / render settings (as saved in the file)
scene.frame_start = 1; scene.frame_end = 250; scene.frame_set(0)
scene.render.engine = 'BLENDER_EEVEE_NEXT'
scene.render.dither_intensity = 0.0
scene.cycles.use_denoising = False
scene.cycles.samples = 10
scene.cycles.sampling_pattern = 'TABULATED_SOBOL'
scene.cycles.light_sampling_threshold = 0.0
scene.cycles.use_adaptive_sampling = False
scene.cycles.use_light_tree = False
scene.cycles.blur_glossy = 0.0
scene.cycles.volume_bounces = 1
scene.cycles.pixel_filter_type = 'GAUSSIAN'
scene.cycles.sample_clamp_indirect = 0.0
scene.view_settings.view_transform = 'Standard'
bpy.context.view_layer.update()

# ---- added for rendering (the .blend has no active camera): camera
cam_auto = bpy.data.cameras.new('AutoCamera')
cam_auto.lens = 50.0
cam_auto.sensor_width = 36.0
cam_auto.clip_end = 1000.0
ob_auto_camera = bpy.data.objects.new('AutoCamera', cam_auto)
scene.collection.objects.link(ob_auto_camera)
ob_auto_camera.location = (2.92843, -3.91001, 3.66563)
ob_auto_camera.rotation_euler = (1.09748, -7.21219e-08, 0.694738)
scene.camera = ob_auto_camera
bpy.context.view_layer.update()
